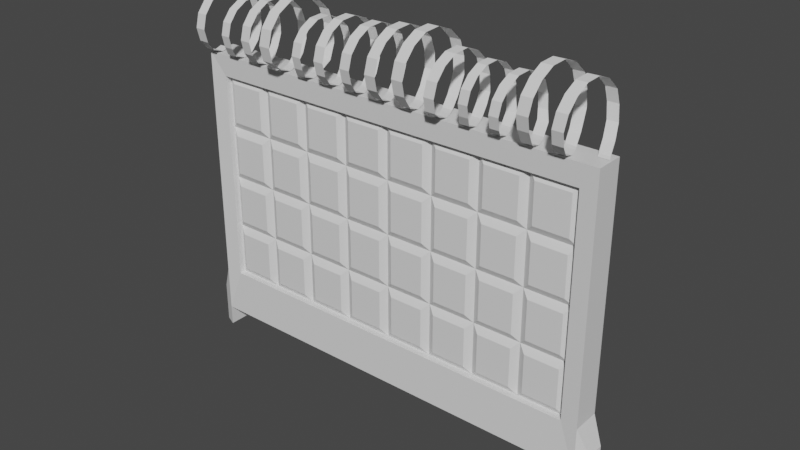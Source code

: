 # Source: concrete_wall_barbed.blend  (saved by Blender 2.93.20; exported with 4.5.12 LTS)
import bpy
from mathutils import Matrix  # noqa: F401  (used for matrix-valued properties, if any)

bpy.ops.wm.read_factory_settings(use_empty=True)
scene = bpy.context.scene
scene.name = 'Scene'

# ---- collections
col_collection = bpy.data.collections.new('Collection'); scene.collection.children.link(col_collection)

# ---- materials (node trees are filled in below, after node groups)
mat_material = bpy.data.materials.new('Material')
mat_material.alpha_threshold = 0.0
mat_material.use_transparent_shadow = False
mat_material.line_color = (0.0, 0.0, 0.0, 1.0)

# ---- material node trees
mat_material.use_nodes = True; mat_material.node_tree.nodes.clear()
_N = mat_material.node_tree.nodes; _L = mat_material.node_tree.links
n0 = _N.new('ShaderNodeOutputMaterial'); n0.name = 'Material Output'; n0.location = (300, 300)
n1 = _N.new('ShaderNodeBsdfPrincipled'); n1.name = 'Principled BSDF'; n1.location = (10, 300)
n1.distribution = 'GGX'
n1.subsurface_method = 'BURLEY'
n1.inputs[2].default_value = 0.4
n1.inputs[3].default_value = 1.45
n1.inputs[27].default_value = (0.0, 0.0, 0.0, 1.0)
n1.inputs[28].default_value = 1.0
_L.new(n1.outputs[0], n0.inputs[0])
n0.is_active_output = True

# ---- world
world_world = bpy.data.worlds.new('World'); scene.world = world_world
world_world.use_nodes = True; world_world.node_tree.nodes.clear()
_N = world_world.node_tree.nodes; _L = world_world.node_tree.links
n0 = _N.new('ShaderNodeOutputWorld'); n0.name = 'World Output'; n0.location = (300, 300)
n1 = _N.new('ShaderNodeBackground'); n1.name = 'Background'; n1.location = (10, 300)
n1.inputs[0].default_value = (0.05088, 0.05088, 0.05088, 1.0)
_L.new(n1.outputs[0], n0.inputs[0])
n0.is_active_output = True
world_world.color = (0.05088, 0.05088, 0.05088)
world_world.use_sun_shadow = False
world_world.sun_shadow_jitter_overblur = 0.0

# ---- meshes
me_cube = bpy.data.meshes.new('Cube')
me_cube.from_pydata([(-1.381, 0.08929, 0.8472), (-1.381, 0.08929, -0.6739), (-1.5, 0.1, -1.0), (-1.5, 0.1, 1.0), (-1.5, 0.1, -0.6751), (-1.5, 0.1, -0.6753), (-1.581, 0.06368, -0.8566), (-1.581, 0.06368, -1.0), (-1.5, 0.1, -1.147), (-1.581, 0.06368, -1.147), (1.381, 0.08929, 0.8472), (1.381, 0.08929, -0.6739), (1.5, 0.1, -1.0), (1.5, 0.1, 1.0), (1.5, 0.1, -0.6751), (0.0, 0.1, -1.0), (0.0, 0.1, 1.0), (0.0, 0.08929, -0.6739), (0.0, 0.08929, 0.8472), (1.5, 0.1, -0.6753), (1.581, 0.06368, -0.8566), (1.581, 0.06368, -1.0), (-1.381, -0.08929, 0.8472), (-1.381, -0.08929, -0.6739), (-1.5, -0.1, -1.0), (-1.5, -0.1, 1.0), (-1.5, -0.1, -0.6751), (-1.5, 0.0, -1.0), (-1.5, 0.0, 1.0), (-1.5, 0.0, -0.6753), (-1.5, -0.1, -0.6753), (-1.581, -0.06368, -0.8566), (-1.581, -0.06368, -1.0), (-1.581, 0.0, -1.0), (-1.581, 0.0, -0.8566), (-1.5, -0.1, -1.147), (-1.5, 0.0, -1.147), (-1.581, -0.06368, -1.147), (-1.581, 0.0, -1.147), (1.381, -0.08929, 0.8472), (1.381, -0.08929, -0.6739), (1.5, -0.1, -1.0), (1.5, -0.1, 1.0), (1.5, -0.1, -0.6751), (0.0, -0.1, -1.0), (0.0, -0.1, 1.0), (0.0, -0.08929, -0.6739), (0.0, -0.08929, 0.8472), (1.5, 0.0, -1.0), (1.5, 0.0, 1.0), (0.0, 0.0, -1.0), (0.0, 0.0, 1.0), (1.5, 0.0, -0.6753), (1.5, -0.1, -0.6753), (1.581, -0.06368, -0.8566), (1.581, -0.06368, -1.0), (1.581, 0.0, -1.0), (1.581, 0.0, -0.8566), (1.46, 0.1533, -1.0), (1.46, 0.0, -1.0), (1.759, 0.09764, -1.0), (1.759, 0.0, -1.0), (1.46, 0.1533, -1.147), (1.46, 0.0, -1.147), (1.759, 0.09764, -1.147), (1.759, 0.0, -1.147), (1.46, -0.1533, -1.0), (1.759, -0.09764, -1.0), (1.46, -0.1533, -1.147), (1.759, -0.09764, -1.147), (0.05, 0.07131, -0.6239), (-1.331, 0.07131, -0.6239), (-1.331, 0.08045, 0.7972), (-0.05, 0.07131, 0.7972), (1.331, 0.08045, -0.6239), (1.331, 0.07131, 0.7972), (-0.05, -0.06941, -0.6239), (-1.331, -0.06941, -0.6239), (-1.331, -0.06941, 0.7972), (0.05, -0.06941, 0.7972), (1.331, -0.06941, -0.6239), (1.331, -0.06941, 0.7972), (-0.3953, 0.07131, -0.6239), (-0.6405, 0.07131, -0.6239), (-1.086, 0.07131, -0.6239), (-1.331, 0.07131, 0.4169), (-1.331, 0.07131, 0.1366), (-1.331, 0.07131, -0.3437), (-0.9858, 0.07131, 0.7972), (-0.7405, 0.07131, 0.7972), (-0.2953, 0.07131, 0.7972), (0.05, 0.07131, 0.4169), (-0.05, 0.07131, 0.03663), (-0.05, 0.07131, -0.2437), (0.2953, 0.07131, -0.6239), (0.7405, 0.07131, -0.6239), (0.9858, 0.07131, -0.6239), (1.331, 0.07131, 0.5169), (1.331, 0.07131, 0.03663), (1.331, 0.07131, -0.2437), (1.086, 0.07131, 0.7972), (0.6405, 0.07131, 0.7972), (0.3953, 0.07131, 0.7972), (-0.2953, -0.06941, -0.6239), (-0.7405, -0.06941, -0.6239), (-0.9858, -0.06941, -0.6239), (-1.331, -0.06941, 0.5169), (-1.331, -0.06941, 0.03663), (-1.331, -0.06941, -0.2437), (-1.086, -0.06941, 0.7972), (-0.6405, -0.06941, 0.7972), (-0.3953, -0.06941, 0.7972), (-0.05, -0.06941, 0.4169), (0.05, -0.06941, 0.03663), (0.05, -0.06941, -0.2437), (0.3953, -0.06941, -0.6239), (0.6405, -0.06941, -0.6239), (1.086, -0.06941, -0.6239), (1.331, -0.06941, 0.4169), (1.331, -0.06941, 0.1366), (1.331, -0.06941, -0.3437), (0.9858, -0.06941, 0.7972), (0.7405, -0.06941, 0.7972), (0.2953, -0.06941, 0.7972), (0.9858, -0.06941, -0.2437), (0.6405, -0.06941, -0.3437), (0.3953, -0.06941, -0.3437), (0.9858, -0.06941, 0.03663), (0.6405, -0.06941, 0.1366), (0.3953, -0.06941, 0.1366), (0.9858, -0.06941, 0.5169), (0.6405, -0.06941, 0.4169), (0.3953, -0.06941, 0.4169), (-1.086, -0.06941, -0.2437), (-0.9858, -0.06941, 0.1366), (-0.9858, -0.06941, 0.4169), (-0.6405, -0.06941, -0.2437), (-0.7405, -0.06941, 0.1366), (-0.7405, -0.06941, 0.4169), (-0.3953, -0.06941, -0.2437), (-0.2953, -0.06941, 0.1366), (-0.2953, -0.06941, 0.4169), (1.086, 0.07131, -0.2437), (0.9858, 0.07131, 0.1366), (0.9858, 0.07131, 0.4169), (0.6405, 0.07131, -0.2437), (0.7405, 0.07131, 0.1366), (0.7405, 0.07131, 0.4169), (0.3953, 0.07131, -0.2437), (0.2953, 0.07131, 0.1366), (0.2953, 0.07131, 0.4169), (-0.9858, 0.07131, -0.2437), (-0.6405, 0.07131, -0.3437), (-0.3953, 0.07131, -0.3437), (-0.9858, 0.07131, 0.03663), (-0.6405, 0.07131, 0.1366), (-0.3953, 0.07131, 0.1366), (-0.9858, 0.07131, 0.5169), (-0.6405, 0.07131, 0.4169), (-0.3953, 0.07131, 0.4169), (-0.9858, 0.08045, -0.6239), (-1.381, 0.03941, -0.6739), (-1.331, 0.08045, -0.2437), (-0.3953, 0.08045, 0.7972), (0.05, 0.08045, 0.7972), (-0.05, 0.08045, -0.6239), (0.05, 0.08045, -0.2437), (0.05, 0.07131, -0.3437), (-0.2953, 0.08045, -0.6239), (-0.7405, 0.08045, -0.6239), (-1.331, 0.08045, 0.5169), (-1.331, 0.08045, 0.03663), (-1.086, 0.08045, 0.7972), (-0.6405, 0.08045, 0.7972), (0.3953, 0.08045, -0.6239), (-0.05, 0.08045, 0.4169), (-0.05, 0.07131, 0.5169), (0.05, 0.08045, 0.03663), (0.05, 0.07131, 0.1366), (0.6405, 0.08045, -0.6239), (1.086, 0.08045, -0.6239), (1.381, 0.03941, 0.8472), (1.331, 0.08045, 0.4169), (1.331, 0.08045, 0.1366), (1.331, 0.08045, -0.3437), (0.9858, 0.08045, 0.7972), (0.7405, 0.08045, 0.7972), (0.2953, 0.08045, 0.7972), (1.086, 0.08045, 0.4169), (1.086, 0.07131, 0.5169), (0.9858, 0.08045, -0.2437), (0.9858, 0.07131, -0.3437), (1.086, 0.08045, 0.1366), (1.086, 0.07131, 0.03663), (0.6405, 0.08045, 0.4169), (0.6405, 0.07131, 0.5169), (0.7405, 0.08045, -0.2437), (0.7405, 0.07131, -0.3437), (0.6405, 0.08045, 0.1366), (0.6405, 0.07131, 0.03663), (0.3953, 0.08045, 0.4169), (0.3953, 0.07131, 0.5169), (0.2953, 0.08045, -0.2437), (0.2953, 0.07131, -0.3437), (0.3953, 0.08045, 0.1366), (0.3953, 0.07131, 0.03663), (-0.3953, 0.08045, -0.2437), (-0.2953, 0.07131, -0.2437), (-0.9858, 0.08045, -0.3437), (-1.086, 0.07131, -0.3437), (-0.6405, 0.08045, -0.2437), (-0.7405, 0.07131, -0.2437), (-0.3953, 0.08045, 0.03663), (-0.2953, 0.07131, 0.03663), (-0.9858, 0.08045, 0.1366), (-1.086, 0.07131, 0.1366), (-0.6405, 0.08045, 0.03663), (-0.7405, 0.07131, 0.03663), (-0.3953, 0.08045, 0.5169), (-0.2953, 0.07131, 0.5169), (-0.9858, 0.08045, 0.4169), (-1.086, 0.07131, 0.4169), (-0.6405, 0.08045, 0.5169), (-0.7405, 0.07131, 0.5169), (0.0, 0.03941, -0.6739), (0.0, 0.03941, -0.2937), (-0.05, 0.08045, -0.3437), (1.036, 0.03941, -0.6739), (1.381, 0.03941, -0.6739), (1.381, 0.03941, -0.2937), (0.3453, 0.03941, 0.8472), (0.0, 0.03941, 0.8472), (-0.3453, 0.03941, -0.6739), (-0.6905, 0.03941, -0.6739), (-1.036, 0.03941, -0.6739), (-1.381, 0.03941, 0.8472), (-1.381, 0.03941, 0.4669), (-1.381, 0.03941, 0.08663), (-1.381, 0.03941, -0.2937), (-1.036, 0.03941, 0.8472), (-0.6905, 0.03941, 0.8472), (-0.3453, 0.03941, 0.8472), (0.3453, 0.03941, -0.6739), (0.0, 0.03941, 0.4669), (0.05, 0.08045, 0.5169), (0.0, 0.03941, 0.08663), (-0.05, 0.08045, 0.1366), (0.6905, 0.03941, -0.6739), (1.381, 0.03941, 0.4669), (1.381, 0.03941, 0.08663), (1.036, 0.03941, 0.8472), (0.6905, 0.03941, 0.8472), (1.036, 0.03941, 0.4669), (0.9858, 0.08045, 0.5169), (1.036, 0.03941, -0.2937), (1.086, 0.08045, -0.3437), (1.036, 0.03941, 0.08663), (0.9858, 0.08045, 0.03663), (0.6905, 0.03941, 0.4669), (0.7405, 0.08045, 0.5169), (0.6905, 0.03941, -0.2937), (0.6405, 0.08045, -0.3437), (0.6905, 0.03941, 0.08663), (0.7405, 0.08045, 0.03663), (0.3453, 0.03941, 0.4669), (0.2953, 0.08045, 0.5169), (0.3453, 0.03941, -0.2937), (0.3953, 0.08045, -0.3437), (0.3453, 0.03941, 0.08663), (0.2953, 0.08045, 0.03663), (-0.3453, 0.03941, -0.2937), (-0.2953, 0.08045, -0.3437), (-1.036, 0.03941, -0.2937), (-1.086, 0.08045, -0.2437), (-0.6905, 0.03941, -0.2937), (-0.7405, 0.08045, -0.3437), (-0.3453, 0.03941, 0.08663), (-0.2953, 0.08045, 0.1366), (-1.036, 0.03941, 0.08663), (-1.086, 0.08045, 0.03663), (-0.6905, 0.03941, 0.08663), (-0.7405, 0.08045, 0.1366), (-0.3453, 0.03941, 0.4669), (-0.2953, 0.08045, 0.4169), (-1.036, 0.03941, 0.4669), (-1.086, 0.08045, 0.5169), (-0.6905, 0.03941, 0.4669), (-0.7405, 0.08045, 0.4169), (0.05, -0.06941, -0.6239), (-0.05, -0.06941, -0.2437), (-0.05, -0.06941, -0.3437), (0.9858, -0.06941, -0.6239), (1.381, -0.03941, -0.6739), (1.331, -0.06941, -0.2437), (0.3953, -0.06941, 0.7972), (-0.05, -0.06941, 0.7972), (-0.3953, -0.06941, -0.6239), (-0.6405, -0.06941, -0.6239), (-1.086, -0.06941, -0.6239), (-1.381, -0.03941, 0.8472), (-1.331, -0.06941, 0.4169), (-1.331, -0.06941, 0.1366), (-1.331, -0.06941, -0.3437), (-0.9858, -0.06941, 0.7972), (-0.7405, -0.06941, 0.7972), (-0.2953, -0.06941, 0.7972), (0.2953, -0.06941, -0.6239), (0.05, -0.06941, 0.4169), (0.05, -0.06941, 0.5169), (-0.05, -0.06941, 0.03663), (-0.05, -0.06941, 0.1366), (0.7405, -0.06941, -0.6239), (1.331, -0.06941, 0.5169), (1.331, -0.06941, 0.03663), (1.086, -0.06941, 0.7972), (0.6405, -0.06941, 0.7972), (0.3953, -0.06941, -0.2437), (0.2953, -0.06941, -0.2437), (0.9858, -0.06941, -0.3437), (1.086, -0.06941, -0.3437), (0.6405, -0.06941, -0.2437), (0.7405, -0.06941, -0.2437), (0.3953, -0.06941, 0.03663), (0.2953, -0.06941, 0.03663), (0.9858, -0.06941, 0.1366), (1.086, -0.06941, 0.1366), (0.6405, -0.06941, 0.03663), (0.7405, -0.06941, 0.03663), (0.3953, -0.06941, 0.5169), (0.2953, -0.06941, 0.5169), (0.9858, -0.06941, 0.4169), (1.086, -0.06941, 0.4169), (0.6405, -0.06941, 0.5169), (0.7405, -0.06941, 0.5169), (-1.086, -0.06941, 0.4169), (-1.086, -0.06941, 0.5169), (-0.9858, -0.06941, -0.2437), (-0.9858, -0.06941, -0.3437), (-1.086, -0.06941, 0.1366), (-1.086, -0.06941, 0.03663), (-0.6405, -0.06941, 0.4169), (-0.6405, -0.06941, 0.5169), (-0.7405, -0.06941, -0.2437), (-0.7405, -0.06941, -0.3437), (-0.6405, -0.06941, 0.1366), (-0.6405, -0.06941, 0.03663), (-0.3953, -0.06941, 0.4169), (-0.3953, -0.06941, 0.5169), (-0.2953, -0.06941, -0.2437), (-0.2953, -0.06941, -0.3437), (-0.3953, -0.06941, 0.1366), (-0.3953, -0.06941, 0.03663), (-1.036, -0.03941, -0.6739), (-1.381, -0.03941, -0.6739), (-1.381, -0.03941, -0.2937), (-0.3453, -0.03941, 0.8472), (0.0, -0.03941, 0.8472), (0.0, -0.03941, -0.6739), (0.0, -0.03941, -0.2937), (0.05, -0.06941, -0.3437), (-0.3453, -0.03941, -0.6739), (-0.6905, -0.03941, -0.6739), (-1.381, -0.03941, 0.4669), (-1.381, -0.03941, 0.08663), (-1.036, -0.03941, 0.8472), (-0.6905, -0.03941, 0.8472), (0.3453, -0.03941, -0.6739), (0.0, -0.03941, 0.4669), (-0.05, -0.06941, 0.5169), (0.0, -0.03941, 0.08663), (0.05, -0.06941, 0.1366), (0.6905, -0.03941, -0.6739), (1.036, -0.03941, -0.6739), (1.381, -0.03941, 0.8472), (1.381, -0.03941, 0.4669), (1.381, -0.03941, 0.08663), (1.381, -0.03941, -0.2937), (1.036, -0.03941, 0.8472), (0.6905, -0.03941, 0.8472), (0.3453, -0.03941, 0.8472), (0.3453, -0.03941, -0.2937), (0.2953, -0.06941, -0.3437), (1.036, -0.03941, -0.2937), (1.086, -0.06941, -0.2437), (0.6905, -0.03941, -0.2937), (0.7405, -0.06941, -0.3437), (0.3453, -0.03941, 0.08663), (0.2953, -0.06941, 0.1366), (1.036, -0.03941, 0.08663), (1.086, -0.06941, 0.03663), (0.6905, -0.03941, 0.08663), (0.7405, -0.06941, 0.1366), (0.3453, -0.03941, 0.4669), (0.2953, -0.06941, 0.4169), (1.036, -0.03941, 0.4669), (1.086, -0.06941, 0.5169), (0.6905, -0.03941, 0.4669), (0.7405, -0.06941, 0.4169), (-1.036, -0.03941, 0.4669), (-0.9858, -0.06941, 0.5169), (-1.036, -0.03941, -0.2937), (-1.086, -0.06941, -0.3437), (-1.036, -0.03941, 0.08663), (-0.9858, -0.06941, 0.03663), (-0.6905, -0.03941, 0.4669), (-0.7405, -0.06941, 0.5169), (-0.6905, -0.03941, -0.2937), (-0.6405, -0.06941, -0.3437), (-0.6905, -0.03941, 0.08663), (-0.7405, -0.06941, 0.03663), (-0.3453, -0.03941, 0.4669), (-0.2953, -0.06941, 0.5169), (-0.3453, -0.03941, -0.2937), (-0.3953, -0.06941, -0.3437), (-0.3453, -0.03941, 0.08663), (-0.2953, -0.06941, 0.03663)], [], [(29, 5, 6, 34), (0, 1, 4, 3), (18, 0, 3, 16), (4, 1, 2, 5), (1, 17, 15, 2), (22, 23, 353, 354, 363, 362, 299), (2, 15, 50, 27), (16, 3, 28, 51), (33, 34, 6, 7), (5, 29, 28, 3, 4), (33, 7, 9, 38), (5, 2, 7, 6), (8, 36, 38, 9), (2, 27, 36, 8), (7, 2, 8, 9), (52, 57, 20, 19), (10, 13, 14, 11), (18, 16, 13, 10), (14, 19, 12, 11), (11, 12, 15, 17), (18, 10, 181, 250, 251, 230, 231), (12, 48, 50, 15), (16, 51, 49, 13), (56, 21, 20, 57), (19, 14, 13, 49, 52), (19, 20, 21, 12), (56, 55, 67, 61), (12, 21, 60, 58), (29, 34, 31, 30), (22, 25, 26, 23), (47, 45, 25, 22), (26, 30, 24, 23), (23, 24, 44, 46), (11, 17, 224, 242, 247, 227, 228), (24, 27, 50, 44), (45, 51, 28, 25), (33, 32, 31, 34), (30, 26, 25, 28, 29), (27, 33, 34, 29), (33, 38, 37, 32), (30, 31, 32, 24), (35, 37, 38, 36), (27, 36, 38, 33), (24, 35, 36, 27), (32, 37, 35, 24), (52, 53, 54, 57), (39, 40, 43, 42), (47, 39, 42, 45), (43, 40, 41, 53), (40, 46, 44, 41), (47, 22, 299, 364, 365, 355, 356), (41, 44, 50, 48), (45, 42, 49, 51), (56, 57, 54, 55), (53, 52, 49, 42, 43), (48, 52, 57, 56), (48, 12, 58, 59), (53, 41, 55, 54), (48, 56, 61, 59), (55, 41, 66, 67), (21, 56, 61, 60), (41, 48, 59, 66), (61, 65, 64, 60), (62, 64, 65, 63), (58, 62, 63, 59), (60, 64, 62, 58), (61, 67, 69, 65), (68, 63, 65, 69), (59, 61, 65, 63), (66, 59, 63, 68), (67, 66, 68, 69), (219, 90, 73, 176), (265, 244, 164, 187), (411, 368, 295, 305), (329, 123, 79, 308), (10, 11, 228, 229, 249, 248, 181), (46, 40, 292, 372, 371, 366, 357), (39, 47, 356, 379, 378, 377, 373), (17, 1, 161, 234, 233, 232, 224), (0, 18, 231, 241, 240, 239, 235), (40, 39, 373, 374, 375, 376, 292), (1, 0, 235, 236, 237, 238, 161), (23, 46, 357, 360, 361, 352, 353), (306, 381, 359, 288), (317, 323, 113, 114), (387, 393, 307, 370), (80, 120, 319, 117), (291, 318, 385, 311), (116, 125, 126, 115), (293, 313, 389, 383), (124, 127, 327, 321), (320, 326, 322, 316), (119, 118, 331, 325), (324, 330, 397, 391), (128, 131, 132, 129), (312, 81, 314, 395), (130, 121, 122, 333), (332, 315, 294, 328), (106, 335, 109, 78), (399, 405, 304, 303), (341, 347, 111, 110), (77, 298, 401, 302), (108, 133, 339, 107), (301, 338, 334, 300), (105, 104, 343, 337), (336, 342, 409, 403), (134, 137, 138, 135), (297, 296, 413, 407), (136, 139, 351, 345), (344, 350, 346, 340), (103, 76, 290, 349), (348, 289, 309, 415), (140, 310, 112, 141), (97, 189, 100, 75), (253, 259, 186, 185), (195, 201, 102, 101), (74, 180, 255, 184), (99, 142, 193, 98), (183, 192, 188, 182), (96, 95, 197, 191), (190, 196, 263, 257), (143, 146, 147, 144), (179, 174, 267, 261), (145, 148, 205, 199), (198, 204, 200, 194), (94, 70, 167, 203), (202, 166, 177, 269), (149, 178, 91, 150), (168, 271, 226, 165), (207, 213, 92, 93), (277, 283, 175, 246), (71, 87, 209, 84), (160, 208, 275, 169), (83, 152, 153, 82), (162, 171, 279, 273), (151, 154, 217, 211), (210, 216, 212, 206), (86, 85, 221, 215), (214, 220, 287, 281), (155, 158, 159, 156), (170, 72, 172, 285), (157, 88, 89, 223), (222, 173, 163, 218), (71, 84, 234, 161), (87, 71, 161, 238), (73, 90, 241, 231), (167, 70, 224, 225), (83, 82, 232, 233), (85, 86, 237, 236), (89, 88, 239, 240), (176, 73, 231, 243), (91, 178, 245, 243), (93, 92, 245, 225), (70, 94, 242, 224), (95, 96, 227, 247), (97, 75, 181, 248), (99, 98, 249, 229), (75, 100, 250, 181), (101, 102, 230, 251), (100, 189, 252, 250), (96, 191, 254, 227), (193, 142, 254, 256), (143, 144, 252, 256), (195, 101, 251, 258), (197, 95, 247, 260), (145, 199, 262, 260), (147, 146, 262, 258), (102, 201, 264, 230), (94, 203, 266, 242), (205, 148, 266, 268), (149, 150, 264, 268), (142, 99, 229, 254), (98, 193, 256, 249), (189, 97, 248, 252), (191, 197, 260, 254), (146, 143, 256, 262), (144, 147, 258, 252), (148, 145, 260, 266), (199, 205, 268, 262), (201, 195, 258, 264), (203, 167, 225, 266), (178, 149, 268, 245), (150, 91, 243, 264), (207, 93, 225, 270), (209, 87, 238, 272), (151, 211, 274, 272), (153, 152, 274, 270), (92, 213, 276, 245), (86, 215, 278, 237), (217, 154, 278, 280), (155, 156, 276, 280), (219, 176, 243, 282), (221, 85, 236, 284), (157, 223, 286, 284), (159, 158, 286, 282), (84, 209, 272, 234), (152, 83, 233, 274), (82, 153, 270, 232), (154, 151, 272, 278), (211, 217, 280, 274), (213, 207, 270, 276), (215, 221, 284, 278), (158, 155, 280, 286), (156, 159, 282, 276), (88, 157, 284, 239), (223, 89, 240, 286), (90, 219, 282, 241), (165, 226, 225, 224), (180, 74, 228, 227), (74, 184, 229, 228), (187, 164, 231, 230), (168, 165, 224, 232), (160, 169, 233, 234), (72, 170, 236, 235), (171, 162, 238, 237), (172, 72, 235, 239), (163, 173, 240, 241), (164, 244, 243, 231), (246, 175, 243, 245), (177, 166, 225, 245), (174, 179, 247, 242), (183, 182, 248, 249), (185, 186, 251, 250), (253, 185, 250, 252), (255, 180, 227, 254), (190, 257, 256, 254), (188, 192, 256, 252), (186, 259, 258, 251), (179, 261, 260, 247), (263, 196, 260, 262), (198, 194, 258, 262), (265, 187, 230, 264), (267, 174, 242, 266), (202, 269, 268, 266), (200, 204, 268, 264), (184, 255, 254, 229), (192, 183, 249, 256), (182, 188, 252, 248), (196, 190, 254, 260), (257, 263, 262, 256), (259, 253, 252, 258), (261, 267, 266, 260), (204, 198, 262, 268), (194, 200, 264, 258), (166, 202, 266, 225), (269, 177, 245, 268), (244, 265, 264, 243), (226, 271, 270, 225), (162, 273, 272, 238), (275, 208, 272, 274), (210, 206, 270, 274), (277, 246, 245, 276), (279, 171, 237, 278), (214, 281, 280, 278), (212, 216, 280, 276), (175, 283, 282, 243), (170, 285, 284, 236), (287, 220, 284, 286), (222, 218, 282, 286), (208, 160, 234, 272), (169, 275, 274, 233), (271, 168, 232, 270), (273, 279, 278, 272), (216, 210, 274, 280), (206, 212, 276, 270), (220, 214, 278, 284), (281, 287, 286, 280), (283, 277, 276, 282), (285, 172, 239, 284), (173, 222, 286, 240), (218, 163, 241, 282), (290, 76, 357, 358), (80, 117, 372, 292), (120, 80, 292, 376), (79, 123, 379, 356), (76, 103, 360, 357), (104, 105, 352, 361), (106, 78, 299, 362), (108, 107, 363, 354), (78, 109, 364, 299), (110, 111, 355, 365), (308, 79, 356, 367), (112, 310, 369, 367), (114, 113, 369, 358), (116, 115, 366, 371), (118, 119, 375, 374), (122, 121, 377, 378), (317, 114, 358, 380), (319, 120, 376, 382), (124, 321, 384, 382), (126, 125, 384, 380), (113, 323, 386, 369), (119, 325, 388, 375), (327, 127, 388, 390), (128, 129, 386, 390), (329, 308, 367, 392), (331, 118, 374, 394), (130, 333, 396, 394), (132, 131, 396, 392), (117, 319, 382, 372), (125, 116, 371, 384), (115, 126, 380, 366), (127, 124, 382, 388), (321, 327, 390, 384), (323, 317, 380, 386), (325, 331, 394, 388), (131, 128, 390, 396), (129, 132, 392, 386), (121, 130, 394, 377), (333, 122, 378, 396), (123, 329, 392, 379), (109, 335, 398, 364), (105, 337, 400, 352), (339, 133, 400, 402), (134, 135, 398, 402), (341, 110, 365, 404), (343, 104, 361, 406), (136, 345, 408, 406), (138, 137, 408, 404), (111, 347, 410, 355), (103, 349, 412, 360), (351, 139, 412, 414), (140, 141, 410, 414), (133, 108, 354, 400), (107, 339, 402, 363), (335, 106, 362, 398), (337, 343, 406, 400), (137, 134, 402, 408), (135, 138, 404, 398), (139, 136, 406, 412), (345, 351, 414, 408), (347, 341, 404, 410), (349, 290, 358, 412), (310, 140, 414, 369), (141, 112, 367, 410), (298, 77, 353, 352), (77, 302, 354, 353), (305, 295, 356, 355), (288, 359, 358, 357), (296, 297, 361, 360), (301, 300, 362, 363), (303, 304, 365, 364), (295, 368, 367, 356), (370, 307, 367, 369), (309, 289, 358, 369), (306, 288, 357, 366), (291, 311, 371, 372), (81, 312, 374, 373), (313, 293, 376, 375), (314, 81, 373, 377), (294, 315, 378, 379), (359, 381, 380, 358), (293, 383, 382, 376), (385, 318, 382, 384), (320, 316, 380, 384), (387, 370, 369, 386), (389, 313, 375, 388), (324, 391, 390, 388), (322, 326, 390, 386), (307, 393, 392, 367), (312, 395, 394, 374), (397, 330, 394, 396), (332, 328, 392, 396), (318, 291, 372, 382), (311, 385, 384, 371), (381, 306, 366, 380), (383, 389, 388, 382), (326, 320, 384, 390), (316, 322, 386, 380), (330, 324, 388, 394), (391, 397, 396, 390), (393, 387, 386, 392), (395, 314, 377, 394), (315, 332, 396, 378), (328, 294, 379, 392), (399, 303, 364, 398), (401, 298, 352, 400), (336, 403, 402, 400), (334, 338, 402, 398), (304, 405, 404, 365), (297, 407, 406, 361), (409, 342, 406, 408), (344, 340, 404, 408), (411, 305, 355, 410), (413, 296, 360, 412), (348, 415, 414, 412), (346, 350, 414, 410), (302, 401, 400, 354), (338, 301, 363, 402), (300, 334, 398, 362), (342, 336, 400, 406), (403, 409, 408, 402), (405, 399, 398, 404), (407, 413, 412, 406), (350, 344, 408, 414), (340, 346, 410, 404), (289, 348, 412, 358), (415, 309, 369, 414), (368, 411, 410, 367)])
_uv = me_cube.uv_layers.new(name='UVMap')
_uv.uv.foreach_set('vector', [0.4156, 0.125, 0.4156, 0.25, 0.4156, 0.25, 0.4156, 0.125, 0.6101, 0.2599, 0.3899, 0.2599, 0.4156, 0.25, 0.625, 0.25, 0.6101, 0.375, 0.6101, 0.2599, 0.625, 0.25, 0.625, 0.375, 0.4156, 0.25, 0.3899, 0.2599, 0.375, 0.25, 0.4156, 0.25, 0.3899, 0.2599, 0.3899, 0.375, 0.375, 0.375, 0.375, 0.25, 0.6101, 0.2599, 0.3899, 0.2599, 0.3899, 0.2599, 0.4449, 0.2599, 0.5, 0.2599, 0.5551, 0.2599, 0.6101, 0.2599, 0.125, 0.5, 0.25, 0.5, 0.25, 0.625, 0.125, 0.625, 0.75, 0.5, 0.875, 0.5, 0.875, 0.625, 0.75, 0.625, 0.375, 0.125, 0.4156, 0.125, 0.4156, 0.25, 0.375, 0.25, 0.4156, 0.25, 0.4156, 0.125, 0.625, 0.125, 0.625, 0.25, 0.4156, 0.25, 0.375, 0.125, 0.375, 0.25, 0.375, 0.25, 0.375, 0.125, 0.4156, 0.25, 0.375, 0.25, 0.375, 0.25, 0.4156, 0.25, 0.125, 0.5, 0.125, 0.625, 0.125, 0.625, 0.125, 0.5, 0.125, 0.5, 0.125, 0.625, 0.125, 0.625, 0.125, 0.5, 0.375, 0.25, 0.375, 0.25, 0.375, 0.25, 0.375, 0.25, 0.4156, 0.125, 0.4156, 0.125, 0.4156, 0.25, 0.4156, 0.25, 0.6101, 0.2599, 0.625, 0.25, 0.4156, 0.25, 0.3899, 0.2599, 0.6101, 0.375, 0.625, 0.375, 0.625, 0.25, 0.6101, 0.2599, 0.4156, 0.25, 0.4156, 0.25, 0.375, 0.25, 0.3899, 0.2599, 0.3899, 0.2599, 0.375, 0.25, 0.375, 0.375, 0.3899, 0.375, 0.6101, 0.375, 0.6101, 0.2599, 0.6101, 0.2599, 0.6101, 0.2887, 0.6101, 0.3175, 0.6101, 0.3462, 0.6101, 0.375, 0.125, 0.5, 0.125, 0.625, 0.25, 0.625, 0.25, 0.5, 0.75, 0.5, 0.75, 0.625, 0.875, 0.625, 0.875, 0.5, 0.375, 0.125, 0.375, 0.25, 0.4156, 0.25, 0.4156, 0.125, 0.4156, 0.25, 0.4156, 0.25, 0.625, 0.25, 0.625, 0.125, 0.4156, 0.125, 0.4156, 0.25, 0.4156, 0.25, 0.375, 0.25, 0.375, 0.25, 0.375, 0.125, 0.375, 0.25, 0.375, 0.25, 0.375, 0.125, 0.375, 0.25, 0.375, 0.25, 0.375, 0.25, 0.375, 0.25, 0.4156, 0.125, 0.4156, 0.125, 0.4156, 0.25, 0.4156, 0.25, 0.6101, 0.2599, 0.625, 0.25, 0.4156, 0.25, 0.3899, 0.2599, 0.6101, 0.375, 0.625, 0.375, 0.625, 0.25, 0.6101, 0.2599, 0.4156, 0.25, 0.4156, 0.25, 0.375, 0.25, 0.3899, 0.2599, 0.3899, 0.2599, 0.375, 0.25, 0.375, 0.375, 0.3899, 0.375, 0.3899, 0.2599, 0.3899, 0.375, 0.3899, 0.375, 0.3899, 0.3462, 0.3899, 0.3175, 0.3899, 0.2887, 0.3899, 0.2599, 0.125, 0.5, 0.125, 0.625, 0.25, 0.625, 0.25, 0.5, 0.75, 0.5, 0.75, 0.625, 0.875, 0.625, 0.875, 0.5, 0.375, 0.125, 0.375, 0.25, 0.4156, 0.25, 0.4156, 0.125, 0.4156, 0.25, 0.4156, 0.25, 0.625, 0.25, 0.625, 0.125, 0.4156, 0.125, 0.0, 0.0, 0.0, 0.0, 0.0, 0.0, 0.0, 0.0, 0.375, 0.125, 0.375, 0.125, 0.375, 0.25, 0.375, 0.25, 0.4156, 0.25, 0.4156, 0.25, 0.375, 0.25, 0.375, 0.25, 0.125, 0.5, 0.125, 0.5, 0.125, 0.625, 0.125, 0.625, 0.0, 0.0, 0.0, 0.0, 0.0, 0.0, 0.0, 0.0, 0.125, 0.5, 0.125, 0.5, 0.125, 0.625, 0.125, 0.625, 0.375, 0.25, 0.375, 0.25, 0.375, 0.25, 0.375, 0.25, 0.4156, 0.125, 0.4156, 0.25, 0.4156, 0.25, 0.4156, 0.125, 0.6101, 0.2599, 0.3899, 0.2599, 0.4156, 0.25, 0.625, 0.25, 0.6101, 0.375, 0.6101, 0.2599, 0.625, 0.25, 0.625, 0.375, 0.4156, 0.25, 0.3899, 0.2599, 0.375, 0.25, 0.4156, 0.25, 0.3899, 0.2599, 0.3899, 0.375, 0.375, 0.375, 0.375, 0.25, 0.6101, 0.375, 0.6101, 0.2599, 0.6101, 0.2599, 0.6101, 0.2887, 0.6101, 0.3175, 0.6101, 0.3462, 0.6101, 0.375, 0.125, 0.5, 0.25, 0.5, 0.25, 0.625, 0.125, 0.625, 0.75, 0.5, 0.875, 0.5, 0.875, 0.625, 0.75, 0.625, 0.375, 0.125, 0.4156, 0.125, 0.4156, 0.25, 0.375, 0.25, 0.4156, 0.25, 0.4156, 0.125, 0.625, 0.125, 0.625, 0.25, 0.4156, 0.25, 0.0, 0.0, 0.0, 0.0, 0.0, 0.0, 0.0, 0.0, 0.125, 0.625, 0.125, 0.5, 0.125, 0.5, 0.125, 0.625, 0.4156, 0.25, 0.375, 0.25, 0.375, 0.25, 0.4156, 0.25, 0.0, 0.0, 0.0, 0.0, 0.0, 0.0, 0.0, 0.0, 0.375, 0.25, 0.375, 0.25, 0.375, 0.25, 0.375, 0.25, 0.375, 0.25, 0.375, 0.125, 0.375, 0.125, 0.375, 0.25, 0.125, 0.5, 0.125, 0.625, 0.125, 0.625, 0.125, 0.5, 0.375, 0.125, 0.375, 0.125, 0.375, 0.25, 0.375, 0.25, 0.125, 0.5, 0.125, 0.5, 0.125, 0.625, 0.125, 0.625, 0.125, 0.5, 0.125, 0.5, 0.125, 0.625, 0.125, 0.625, 0.375, 0.25, 0.375, 0.25, 0.375, 0.25, 0.375, 0.25, 0.375, 0.125, 0.375, 0.25, 0.375, 0.25, 0.375, 0.125, 0.125, 0.5, 0.125, 0.625, 0.125, 0.625, 0.125, 0.5, 0.0, 0.0, 0.0, 0.0, 0.0, 0.0, 0.0, 0.0, 0.125, 0.5, 0.125, 0.625, 0.125, 0.625, 0.125, 0.5, 0.375, 0.25, 0.375, 0.25, 0.375, 0.25, 0.375, 0.25, 0.5623, 0.3504, 0.6029, 0.3504, 0.6029, 0.3708, 0.5623, 0.3708, 0.5623, 0.3504, 0.5623, 0.3708, 0.6029, 0.3708, 0.6029, 0.3504, 0.5623, 0.3504, 0.5623, 0.3708, 0.6029, 0.3708, 0.6029, 0.3504, 0.5623, 0.3504, 0.6029, 0.3504, 0.6029, 0.3708, 0.5623, 0.3708, 0.6101, 0.2599, 0.3899, 0.2599, 0.3899, 0.2599, 0.4449, 0.2599, 0.5, 0.2599, 0.5551, 0.2599, 0.6101, 0.2599, 0.3899, 0.375, 0.3899, 0.2599, 0.3899, 0.2599, 0.3899, 0.2887, 0.3899, 0.3175, 0.3899, 0.3462, 0.3899, 0.375, 0.6101, 0.2599, 0.6101, 0.375, 0.6101, 0.375, 0.6101, 0.3462, 0.6101, 0.3175, 0.6101, 0.2887, 0.6101, 0.2599, 0.3899, 0.375, 0.3899, 0.2599, 0.3899, 0.2599, 0.3899, 0.2887, 0.3899, 0.3175, 0.3899, 0.3462, 0.3899, 0.375, 0.6101, 0.2599, 0.6101, 0.375, 0.6101, 0.375, 0.6101, 0.3462, 0.6101, 0.3175, 0.6101, 0.2887, 0.6101, 0.2599, 0.3899, 0.2599, 0.6101, 0.2599, 0.6101, 0.2599, 0.5551, 0.2599, 0.5, 0.2599, 0.4449, 0.2599, 0.3899, 0.2599, 0.3899, 0.2599, 0.6101, 0.2599, 0.6101, 0.2599, 0.5551, 0.2599, 0.5, 0.2599, 0.4449, 0.2599, 0.3899, 0.2599, 0.3899, 0.2599, 0.3899, 0.375, 0.3899, 0.375, 0.3899, 0.3462, 0.3899, 0.3175, 0.3899, 0.2887, 0.3899, 0.2599, 0.3971, 0.3504, 0.4377, 0.3504, 0.4377, 0.3708, 0.3971, 0.3708, 0.4522, 0.3504, 0.4928, 0.3504, 0.4928, 0.3708, 0.4522, 0.3708, 0.5072, 0.3504, 0.5478, 0.3504, 0.5478, 0.3708, 0.5072, 0.3708, 0.3971, 0.2641, 0.4377, 0.2641, 0.4377, 0.2845, 0.3971, 0.2845, 0.3971, 0.2929, 0.4377, 0.2929, 0.4377, 0.3133, 0.3971, 0.3133, 0.3971, 0.3216, 0.4377, 0.3216, 0.4377, 0.3421, 0.3971, 0.3421, 0.4522, 0.2641, 0.4928, 0.2641, 0.4928, 0.2845, 0.4522, 0.2845, 0.4522, 0.2929, 0.4928, 0.2929, 0.4928, 0.3133, 0.4522, 0.3133, 0.4522, 0.3216, 0.4928, 0.3216, 0.4928, 0.3421, 0.4522, 0.3421, 0.5072, 0.2641, 0.5478, 0.2641, 0.5478, 0.2845, 0.5072, 0.2845, 0.5072, 0.2929, 0.5478, 0.2929, 0.5478, 0.3133, 0.5072, 0.3133, 0.5072, 0.3216, 0.5478, 0.3216, 0.5478, 0.3421, 0.5072, 0.3421, 0.5623, 0.2641, 0.6029, 0.2641, 0.6029, 0.2845, 0.5623, 0.2845, 0.5623, 0.2929, 0.6029, 0.2929, 0.6029, 0.3133, 0.5623, 0.3133, 0.5623, 0.3216, 0.6029, 0.3216, 0.6029, 0.3421, 0.5623, 0.3421, 0.5623, 0.2641, 0.5623, 0.2845, 0.6029, 0.2845, 0.6029, 0.2641, 0.5623, 0.2929, 0.5623, 0.3133, 0.6029, 0.3133, 0.6029, 0.2929, 0.5623, 0.3216, 0.5623, 0.3421, 0.6029, 0.3421, 0.6029, 0.3216, 0.3971, 0.2641, 0.3971, 0.2845, 0.4377, 0.2845, 0.4377, 0.2641, 0.4522, 0.2641, 0.4522, 0.2845, 0.4928, 0.2845, 0.4928, 0.2641, 0.5072, 0.2641, 0.5072, 0.2845, 0.5478, 0.2845, 0.5478, 0.2641, 0.3971, 0.2929, 0.3971, 0.3133, 0.4377, 0.3133, 0.4377, 0.2929, 0.4522, 0.2929, 0.4522, 0.3133, 0.4928, 0.3133, 0.4928, 0.2929, 0.5072, 0.2929, 0.5072, 0.3133, 0.5478, 0.3133, 0.5478, 0.2929, 0.3971, 0.3216, 0.3971, 0.3421, 0.4377, 0.3421, 0.4377, 0.3216, 0.4522, 0.3216, 0.4522, 0.3421, 0.4928, 0.3421, 0.4928, 0.3216, 0.5072, 0.3216, 0.5072, 0.3421, 0.5478, 0.3421, 0.5478, 0.3216, 0.3971, 0.3504, 0.3971, 0.3708, 0.4377, 0.3708, 0.4377, 0.3504, 0.4522, 0.3504, 0.4522, 0.3708, 0.4928, 0.3708, 0.4928, 0.3504, 0.5072, 0.3504, 0.5072, 0.3708, 0.5478, 0.3708, 0.5478, 0.3504, 0.5623, 0.2641, 0.5623, 0.2845, 0.6029, 0.2845, 0.6029, 0.2641, 0.5623, 0.2929, 0.5623, 0.3133, 0.6029, 0.3133, 0.6029, 0.2929, 0.5623, 0.3216, 0.5623, 0.3421, 0.6029, 0.3421, 0.6029, 0.3216, 0.3971, 0.2641, 0.3971, 0.2845, 0.4377, 0.2845, 0.4377, 0.2641, 0.4522, 0.2641, 0.4522, 0.2845, 0.4928, 0.2845, 0.4928, 0.2641, 0.5072, 0.2641, 0.5072, 0.2845, 0.5478, 0.2845, 0.5478, 0.2641, 0.3971, 0.2929, 0.3971, 0.3133, 0.4377, 0.3133, 0.4377, 0.2929, 0.4522, 0.2929, 0.4522, 0.3133, 0.4928, 0.3133, 0.4928, 0.2929, 0.5072, 0.2929, 0.5072, 0.3133, 0.5478, 0.3133, 0.5478, 0.2929, 0.3971, 0.3216, 0.3971, 0.3421, 0.4377, 0.3421, 0.4377, 0.3216, 0.4522, 0.3216, 0.4522, 0.3421, 0.4928, 0.3421, 0.4928, 0.3216, 0.5072, 0.3216, 0.5072, 0.3421, 0.5478, 0.3421, 0.5478, 0.3216, 0.3971, 0.3504, 0.3971, 0.3708, 0.4377, 0.3708, 0.4377, 0.3504, 0.4522, 0.3504, 0.4522, 0.3708, 0.4928, 0.3708, 0.4928, 0.3504, 0.5072, 0.3504, 0.5072, 0.3708, 0.5478, 0.3708, 0.5478, 0.3504, 0.3971, 0.3504, 0.4377, 0.3504, 0.4377, 0.3708, 0.3971, 0.3708, 0.4522, 0.3504, 0.4928, 0.3504, 0.4928, 0.3708, 0.4522, 0.3708, 0.5072, 0.3504, 0.5478, 0.3504, 0.5478, 0.3708, 0.5072, 0.3708, 0.3971, 0.2641, 0.4377, 0.2641, 0.4377, 0.2845, 0.3971, 0.2845, 0.3971, 0.2929, 0.4377, 0.2929, 0.4377, 0.3133, 0.3971, 0.3133, 0.3971, 0.3216, 0.4377, 0.3216, 0.4377, 0.3421, 0.3971, 0.3421, 0.4522, 0.2641, 0.4928, 0.2641, 0.4928, 0.2845, 0.4522, 0.2845, 0.4522, 0.2929, 0.4928, 0.2929, 0.4928, 0.3133, 0.4522, 0.3133, 0.4522, 0.3216, 0.4928, 0.3216, 0.4928, 0.3421, 0.4522, 0.3421, 0.5072, 0.2641, 0.5478, 0.2641, 0.5478, 0.2845, 0.5072, 0.2845, 0.5072, 0.2929, 0.5478, 0.2929, 0.5478, 0.3133, 0.5072, 0.3133, 0.5072, 0.3216, 0.5478, 0.3216, 0.5478, 0.3421, 0.5072, 0.3421, 0.5623, 0.2641, 0.6029, 0.2641, 0.6029, 0.2845, 0.5623, 0.2845, 0.5623, 0.2929, 0.6029, 0.2929, 0.6029, 0.3133, 0.5623, 0.3133, 0.5623, 0.3216, 0.6029, 0.3216, 0.6029, 0.3421, 0.5623, 0.3421, 0.3971, 0.2641, 0.3971, 0.2845, 0.3899, 0.2887, 0.3899, 0.2599, 0.4377, 0.2641, 0.3971, 0.2641, 0.3899, 0.2599, 0.4449, 0.2599, 0.6029, 0.3708, 0.6029, 0.3504, 0.6101, 0.3462, 0.6101, 0.375, 0.4377, 0.3708, 0.3971, 0.3708, 0.3899, 0.375, 0.4449, 0.375, 0.3971, 0.3216, 0.3971, 0.3421, 0.3899, 0.3462, 0.3899, 0.3175, 0.5478, 0.2641, 0.5072, 0.2641, 0.5, 0.2599, 0.5551, 0.2599, 0.6029, 0.3133, 0.6029, 0.2929, 0.6101, 0.2887, 0.6101, 0.3175, 0.5623, 0.3708, 0.6029, 0.3708, 0.6101, 0.375, 0.5551, 0.375, 0.5478, 0.3708, 0.5072, 0.3708, 0.5, 0.375, 0.5551, 0.375, 0.4522, 0.3708, 0.4928, 0.3708, 0.5, 0.375, 0.4449, 0.375, 0.3971, 0.3708, 0.3971, 0.3504, 0.3899, 0.3462, 0.3899, 0.375, 0.3971, 0.3133, 0.3971, 0.2929, 0.3899, 0.2887, 0.3899, 0.3175, 0.5623, 0.2641, 0.6029, 0.2641, 0.6101, 0.2599, 0.5551, 0.2599, 0.4522, 0.2641, 0.4928, 0.2641, 0.5, 0.2599, 0.4449, 0.2599, 0.6029, 0.2641, 0.6029, 0.2845, 0.6101, 0.2887, 0.6101, 0.2599, 0.6029, 0.3216, 0.6029, 0.3421, 0.6101, 0.3462, 0.6101, 0.3175, 0.6029, 0.2845, 0.5623, 0.2845, 0.5551, 0.2887, 0.6101, 0.2887, 0.3971, 0.2929, 0.4377, 0.2929, 0.4449, 0.2887, 0.3899, 0.2887, 0.4928, 0.2845, 0.4522, 0.2845, 0.4449, 0.2887, 0.5, 0.2887, 0.5072, 0.2929, 0.5478, 0.2929, 0.5551, 0.2887, 0.5, 0.2887, 0.5623, 0.3216, 0.6029, 0.3216, 0.6101, 0.3175, 0.5551, 0.3175, 0.4377, 0.3133, 0.3971, 0.3133, 0.3899, 0.3175, 0.4449, 0.3175, 0.4522, 0.3216, 0.4928, 0.3216, 0.5, 0.3175, 0.4449, 0.3175, 0.5478, 0.3133, 0.5072, 0.3133, 0.5, 0.3175, 0.5551, 0.3175, 0.6029, 0.3421, 0.5623, 0.3421, 0.5551, 0.3462, 0.6101, 0.3462, 0.3971, 0.3504, 0.4377, 0.3504, 0.4449, 0.3462, 0.3899, 0.3462, 0.4928, 0.3421, 0.4522, 0.3421, 0.4449, 0.3462, 0.5, 0.3462, 0.5072, 0.3504, 0.5478, 0.3504, 0.5551, 0.3462, 0.5, 0.3462, 0.4522, 0.2845, 0.4522, 0.2641, 0.4449, 0.2599, 0.4449, 0.2887, 0.4928, 0.2641, 0.4928, 0.2845, 0.5, 0.2887, 0.5, 0.2599, 0.5623, 0.2845, 0.5623, 0.2641, 0.5551, 0.2599, 0.5551, 0.2887, 0.4377, 0.2929, 0.4377, 0.3133, 0.4449, 0.3175, 0.4449, 0.2887, 0.5072, 0.3133, 0.5072, 0.2929, 0.5, 0.2887, 0.5, 0.3175, 0.5478, 0.2929, 0.5478, 0.3133, 0.5551, 0.3175, 0.5551, 0.2887, 0.4522, 0.3421, 0.4522, 0.3216, 0.4449, 0.3175, 0.4449, 0.3462, 0.4928, 0.3216, 0.4928, 0.3421, 0.5, 0.3462, 0.5, 0.3175, 0.5623, 0.3421, 0.5623, 0.3216, 0.5551, 0.3175, 0.5551, 0.3462, 0.4377, 0.3504, 0.4377, 0.3708, 0.4449, 0.375, 0.4449, 0.3462, 0.5072, 0.3708, 0.5072, 0.3504, 0.5, 0.3462, 0.5, 0.375, 0.5478, 0.3504, 0.5478, 0.3708, 0.5551, 0.375, 0.5551, 0.3462, 0.4522, 0.3504, 0.4522, 0.3708, 0.4449, 0.375, 0.4449, 0.3462, 0.4377, 0.2845, 0.4377, 0.2641, 0.4449, 0.2599, 0.4449, 0.2887, 0.4522, 0.2929, 0.4522, 0.3133, 0.4449, 0.3175, 0.4449, 0.2887, 0.4377, 0.3421, 0.4377, 0.3216, 0.4449, 0.3175, 0.4449, 0.3462, 0.4928, 0.3708, 0.4928, 0.3504, 0.5, 0.3462, 0.5, 0.375, 0.5072, 0.2641, 0.5072, 0.2845, 0.5, 0.2887, 0.5, 0.2599, 0.4928, 0.3133, 0.4928, 0.2929, 0.5, 0.2887, 0.5, 0.3175, 0.5072, 0.3216, 0.5072, 0.3421, 0.5, 0.3462, 0.5, 0.3175, 0.5623, 0.3504, 0.5623, 0.3708, 0.5551, 0.375, 0.5551, 0.3462, 0.5478, 0.2845, 0.5478, 0.2641, 0.5551, 0.2599, 0.5551, 0.2887, 0.5623, 0.2929, 0.5623, 0.3133, 0.5551, 0.3175, 0.5551, 0.2887, 0.5478, 0.3421, 0.5478, 0.3216, 0.5551, 0.3175, 0.5551, 0.3462, 0.3971, 0.2845, 0.4377, 0.2845, 0.4449, 0.2887, 0.3899, 0.2887, 0.4377, 0.3216, 0.3971, 0.3216, 0.3899, 0.3175, 0.4449, 0.3175, 0.3971, 0.3421, 0.4377, 0.3421, 0.4449, 0.3462, 0.3899, 0.3462, 0.4928, 0.2929, 0.4522, 0.2929, 0.4449, 0.2887, 0.5, 0.2887, 0.4522, 0.3133, 0.4928, 0.3133, 0.5, 0.3175, 0.4449, 0.3175, 0.4928, 0.3504, 0.4522, 0.3504, 0.4449, 0.3462, 0.5, 0.3462, 0.5072, 0.2845, 0.5478, 0.2845, 0.5551, 0.2887, 0.5, 0.2887, 0.5478, 0.3216, 0.5072, 0.3216, 0.5, 0.3175, 0.5551, 0.3175, 0.5072, 0.3421, 0.5478, 0.3421, 0.5551, 0.3462, 0.5, 0.3462, 0.6029, 0.2929, 0.5623, 0.2929, 0.5551, 0.2887, 0.6101, 0.2887, 0.5623, 0.3133, 0.6029, 0.3133, 0.6101, 0.3175, 0.5551, 0.3175, 0.6029, 0.3504, 0.5623, 0.3504, 0.5551, 0.3462, 0.6101, 0.3462, 0.3971, 0.3708, 0.4377, 0.3708, 0.4449, 0.375, 0.3899, 0.375, 0.3971, 0.2845, 0.3971, 0.2641, 0.3899, 0.2599, 0.3899, 0.2887, 0.3971, 0.2641, 0.4377, 0.2641, 0.4449, 0.2599, 0.3899, 0.2599, 0.6029, 0.3504, 0.6029, 0.3708, 0.6101, 0.375, 0.6101, 0.3462, 0.3971, 0.3504, 0.3971, 0.3708, 0.3899, 0.375, 0.3899, 0.3462, 0.3971, 0.2929, 0.3971, 0.3133, 0.3899, 0.3175, 0.3899, 0.2887, 0.6029, 0.2641, 0.5623, 0.2641, 0.5551, 0.2599, 0.6101, 0.2599, 0.4928, 0.2641, 0.4522, 0.2641, 0.4449, 0.2599, 0.5, 0.2599, 0.6029, 0.2845, 0.6029, 0.2641, 0.6101, 0.2599, 0.6101, 0.2887, 0.6029, 0.3421, 0.6029, 0.3216, 0.6101, 0.3175, 0.6101, 0.3462, 0.6029, 0.3708, 0.5623, 0.3708, 0.5551, 0.375, 0.6101, 0.375, 0.5072, 0.3708, 0.5478, 0.3708, 0.5551, 0.375, 0.5, 0.375, 0.4928, 0.3708, 0.4522, 0.3708, 0.4449, 0.375, 0.5, 0.375, 0.3971, 0.3421, 0.3971, 0.3216, 0.3899, 0.3175, 0.3899, 0.3462, 0.5072, 0.2641, 0.5478, 0.2641, 0.5551, 0.2599, 0.5, 0.2599, 0.6029, 0.2929, 0.6029, 0.3133, 0.6101, 0.3175, 0.6101, 0.2887, 0.5623, 0.2929, 0.6029, 0.2929, 0.6101, 0.2887, 0.5551, 0.2887, 0.4377, 0.2845, 0.3971, 0.2845, 0.3899, 0.2887, 0.4449, 0.2887, 0.4522, 0.2929, 0.4928, 0.2929, 0.5, 0.2887, 0.4449, 0.2887, 0.5478, 0.2845, 0.5072, 0.2845, 0.5, 0.2887, 0.5551, 0.2887, 0.6029, 0.3133, 0.5623, 0.3133, 0.5551, 0.3175, 0.6101, 0.3175, 0.3971, 0.3216, 0.4377, 0.3216, 0.4449, 0.3175, 0.3899, 0.3175, 0.4928, 0.3133, 0.4522, 0.3133, 0.4449, 0.3175, 0.5, 0.3175, 0.5072, 0.3216, 0.5478, 0.3216, 0.5551, 0.3175, 0.5, 0.3175, 0.5623, 0.3504, 0.6029, 0.3504, 0.6101, 0.3462, 0.5551, 0.3462, 0.4377, 0.3421, 0.3971, 0.3421, 0.3899, 0.3462, 0.4449, 0.3462, 0.4522, 0.3504, 0.4928, 0.3504, 0.5, 0.3462, 0.4449, 0.3462, 0.5478, 0.3421, 0.5072, 0.3421, 0.5, 0.3462, 0.5551, 0.3462, 0.4377, 0.2641, 0.4377, 0.2845, 0.4449, 0.2887, 0.4449, 0.2599, 0.5072, 0.2845, 0.5072, 0.2641, 0.5, 0.2599, 0.5, 0.2887, 0.5478, 0.2641, 0.5478, 0.2845, 0.5551, 0.2887, 0.5551, 0.2599, 0.4522, 0.3133, 0.4522, 0.2929, 0.4449, 0.2887, 0.4449, 0.3175, 0.4928, 0.2929, 0.4928, 0.3133, 0.5, 0.3175, 0.5, 0.2887, 0.5623, 0.3133, 0.5623, 0.2929, 0.5551, 0.2887, 0.5551, 0.3175, 0.4377, 0.3216, 0.4377, 0.3421, 0.4449, 0.3462, 0.4449, 0.3175, 0.5072, 0.3421, 0.5072, 0.3216, 0.5, 0.3175, 0.5, 0.3462, 0.5478, 0.3216, 0.5478, 0.3421, 0.5551, 0.3462, 0.5551, 0.3175, 0.4522, 0.3708, 0.4522, 0.3504, 0.4449, 0.3462, 0.4449, 0.375, 0.4928, 0.3504, 0.4928, 0.3708, 0.5, 0.375, 0.5, 0.3462, 0.5623, 0.3708, 0.5623, 0.3504, 0.5551, 0.3462, 0.5551, 0.375, 0.4377, 0.3708, 0.4377, 0.3504, 0.4449, 0.3462, 0.4449, 0.375, 0.4522, 0.2641, 0.4522, 0.2845, 0.4449, 0.2887, 0.4449, 0.2599, 0.4377, 0.3133, 0.4377, 0.2929, 0.4449, 0.2887, 0.4449, 0.3175, 0.4522, 0.3216, 0.4522, 0.3421, 0.4449, 0.3462, 0.4449, 0.3175, 0.5072, 0.3504, 0.5072, 0.3708, 0.5, 0.375, 0.5, 0.3462, 0.4928, 0.2845, 0.4928, 0.2641, 0.5, 0.2599, 0.5, 0.2887, 0.5072, 0.2929, 0.5072, 0.3133, 0.5, 0.3175, 0.5, 0.2887, 0.4928, 0.3421, 0.4928, 0.3216, 0.5, 0.3175, 0.5, 0.3462, 0.5478, 0.3708, 0.5478, 0.3504, 0.5551, 0.3462, 0.5551, 0.375, 0.5623, 0.2641, 0.5623, 0.2845, 0.5551, 0.2887, 0.5551, 0.2599, 0.5478, 0.3133, 0.5478, 0.2929, 0.5551, 0.2887, 0.5551, 0.3175, 0.5623, 0.3216, 0.5623, 0.3421, 0.5551, 0.3462, 0.5551, 0.3175, 0.4377, 0.2929, 0.3971, 0.2929, 0.3899, 0.2887, 0.4449, 0.2887, 0.3971, 0.3133, 0.4377, 0.3133, 0.4449, 0.3175, 0.3899, 0.3175, 0.4377, 0.3504, 0.3971, 0.3504, 0.3899, 0.3462, 0.4449, 0.3462, 0.4522, 0.2845, 0.4928, 0.2845, 0.5, 0.2887, 0.4449, 0.2887, 0.4928, 0.3216, 0.4522, 0.3216, 0.4449, 0.3175, 0.5, 0.3175, 0.4522, 0.3421, 0.4928, 0.3421, 0.5, 0.3462, 0.4449, 0.3462, 0.5478, 0.2929, 0.5072, 0.2929, 0.5, 0.2887, 0.5551, 0.2887, 0.5072, 0.3133, 0.5478, 0.3133, 0.5551, 0.3175, 0.5, 0.3175, 0.5478, 0.3504, 0.5072, 0.3504, 0.5, 0.3462, 0.5551, 0.3462, 0.5623, 0.2845, 0.6029, 0.2845, 0.6101, 0.2887, 0.5551, 0.2887, 0.6029, 0.3216, 0.5623, 0.3216, 0.5551, 0.3175, 0.6101, 0.3175, 0.5623, 0.3421, 0.6029, 0.3421, 0.6101, 0.3462, 0.5551, 0.3462, 0.4377, 0.3708, 0.3971, 0.3708, 0.3899, 0.375, 0.4449, 0.375, 0.3971, 0.2641, 0.3971, 0.2845, 0.3899, 0.2887, 0.3899, 0.2599, 0.4377, 0.2641, 0.3971, 0.2641, 0.3899, 0.2599, 0.4449, 0.2599, 0.6029, 0.3708, 0.6029, 0.3504, 0.6101, 0.3462, 0.6101, 0.375, 0.3971, 0.3708, 0.3971, 0.3504, 0.3899, 0.3462, 0.3899, 0.375, 0.3971, 0.3133, 0.3971, 0.2929, 0.3899, 0.2887, 0.3899, 0.3175, 0.5623, 0.2641, 0.6029, 0.2641, 0.6101, 0.2599, 0.5551, 0.2599, 0.4522, 0.2641, 0.4928, 0.2641, 0.5, 0.2599, 0.4449, 0.2599, 0.6029, 0.2641, 0.6029, 0.2845, 0.6101, 0.2887, 0.6101, 0.2599, 0.6029, 0.3216, 0.6029, 0.3421, 0.6101, 0.3462, 0.6101, 0.3175, 0.5623, 0.3708, 0.6029, 0.3708, 0.6101, 0.375, 0.5551, 0.375, 0.5478, 0.3708, 0.5072, 0.3708, 0.5, 0.375, 0.5551, 0.375, 0.4522, 0.3708, 0.4928, 0.3708, 0.5, 0.375, 0.4449, 0.375, 0.3971, 0.3216, 0.3971, 0.3421, 0.3899, 0.3462, 0.3899, 0.3175, 0.5478, 0.2641, 0.5072, 0.2641, 0.5, 0.2599, 0.5551, 0.2599, 0.6029, 0.3133, 0.6029, 0.2929, 0.6101, 0.2887, 0.6101, 0.3175, 0.4522, 0.3504, 0.4522, 0.3708, 0.4449, 0.375, 0.4449, 0.3462, 0.4377, 0.2845, 0.4377, 0.2641, 0.4449, 0.2599, 0.4449, 0.2887, 0.4522, 0.2929, 0.4522, 0.3133, 0.4449, 0.3175, 0.4449, 0.2887, 0.4377, 0.3421, 0.4377, 0.3216, 0.4449, 0.3175, 0.4449, 0.3462, 0.4928, 0.3708, 0.4928, 0.3504, 0.5, 0.3462, 0.5, 0.375, 0.5072, 0.2641, 0.5072, 0.2845, 0.5, 0.2887, 0.5, 0.2599, 0.4928, 0.3133, 0.4928, 0.2929, 0.5, 0.2887, 0.5, 0.3175, 0.5072, 0.3216, 0.5072, 0.3421, 0.5, 0.3462, 0.5, 0.3175, 0.5623, 0.3504, 0.5623, 0.3708, 0.5551, 0.375, 0.5551, 0.3462, 0.5478, 0.2845, 0.5478, 0.2641, 0.5551, 0.2599, 0.5551, 0.2887, 0.5623, 0.2929, 0.5623, 0.3133, 0.5551, 0.3175, 0.5551, 0.2887, 0.5478, 0.3421, 0.5478, 0.3216, 0.5551, 0.3175, 0.5551, 0.3462, 0.3971, 0.2845, 0.4377, 0.2845, 0.4449, 0.2887, 0.3899, 0.2887, 0.4377, 0.3216, 0.3971, 0.3216, 0.3899, 0.3175, 0.4449, 0.3175, 0.3971, 0.3421, 0.4377, 0.3421, 0.4449, 0.3462, 0.3899, 0.3462, 0.4928, 0.2929, 0.4522, 0.2929, 0.4449, 0.2887, 0.5, 0.2887, 0.4522, 0.3133, 0.4928, 0.3133, 0.5, 0.3175, 0.4449, 0.3175, 0.4928, 0.3504, 0.4522, 0.3504, 0.4449, 0.3462, 0.5, 0.3462, 0.5072, 0.2845, 0.5478, 0.2845, 0.5551, 0.2887, 0.5, 0.2887, 0.5478, 0.3216, 0.5072, 0.3216, 0.5, 0.3175, 0.5551, 0.3175, 0.5072, 0.3421, 0.5478, 0.3421, 0.5551, 0.3462, 0.5, 0.3462, 0.6029, 0.2929, 0.5623, 0.2929, 0.5551, 0.2887, 0.6101, 0.2887, 0.5623, 0.3133, 0.6029, 0.3133, 0.6101, 0.3175, 0.5551, 0.3175, 0.6029, 0.3504, 0.5623, 0.3504, 0.5551, 0.3462, 0.6101, 0.3462, 0.6029, 0.2845, 0.5623, 0.2845, 0.5551, 0.2887, 0.6101, 0.2887, 0.3971, 0.2929, 0.4377, 0.2929, 0.4449, 0.2887, 0.3899, 0.2887, 0.4928, 0.2845, 0.4522, 0.2845, 0.4449, 0.2887, 0.5, 0.2887, 0.5072, 0.2929, 0.5478, 0.2929, 0.5551, 0.2887, 0.5, 0.2887, 0.5623, 0.3216, 0.6029, 0.3216, 0.6101, 0.3175, 0.5551, 0.3175, 0.4377, 0.3133, 0.3971, 0.3133, 0.3899, 0.3175, 0.4449, 0.3175, 0.4522, 0.3216, 0.4928, 0.3216, 0.5, 0.3175, 0.4449, 0.3175, 0.5478, 0.3133, 0.5072, 0.3133, 0.5, 0.3175, 0.5551, 0.3175, 0.6029, 0.3421, 0.5623, 0.3421, 0.5551, 0.3462, 0.6101, 0.3462, 0.3971, 0.3504, 0.4377, 0.3504, 0.4449, 0.3462, 0.3899, 0.3462, 0.4928, 0.3421, 0.4522, 0.3421, 0.4449, 0.3462, 0.5, 0.3462, 0.5072, 0.3504, 0.5478, 0.3504, 0.5551, 0.3462, 0.5, 0.3462, 0.4522, 0.2845, 0.4522, 0.2641, 0.4449, 0.2599, 0.4449, 0.2887, 0.4928, 0.2641, 0.4928, 0.2845, 0.5, 0.2887, 0.5, 0.2599, 0.5623, 0.2845, 0.5623, 0.2641, 0.5551, 0.2599, 0.5551, 0.2887, 0.4377, 0.2929, 0.4377, 0.3133, 0.4449, 0.3175, 0.4449, 0.2887, 0.5072, 0.3133, 0.5072, 0.2929, 0.5, 0.2887, 0.5, 0.3175, 0.5478, 0.2929, 0.5478, 0.3133, 0.5551, 0.3175, 0.5551, 0.2887, 0.4522, 0.3421, 0.4522, 0.3216, 0.4449, 0.3175, 0.4449, 0.3462, 0.4928, 0.3216, 0.4928, 0.3421, 0.5, 0.3462, 0.5, 0.3175, 0.5623, 0.3421, 0.5623, 0.3216, 0.5551, 0.3175, 0.5551, 0.3462, 0.4377, 0.3504, 0.4377, 0.3708, 0.4449, 0.375, 0.4449, 0.3462, 0.5072, 0.3708, 0.5072, 0.3504, 0.5, 0.3462, 0.5, 0.375, 0.5478, 0.3504, 0.5478, 0.3708, 0.5551, 0.375, 0.5551, 0.3462, 0.3971, 0.2845, 0.3971, 0.2641, 0.3899, 0.2599, 0.3899, 0.2887, 0.3971, 0.2641, 0.4377, 0.2641, 0.4449, 0.2599, 0.3899, 0.2599, 0.6029, 0.3504, 0.6029, 0.3708, 0.6101, 0.375, 0.6101, 0.3462, 0.3971, 0.3708, 0.4377, 0.3708, 0.4449, 0.375, 0.3899, 0.375, 0.3971, 0.3421, 0.3971, 0.3216, 0.3899, 0.3175, 0.3899, 0.3462, 0.5072, 0.2641, 0.5478, 0.2641, 0.5551, 0.2599, 0.5, 0.2599, 0.6029, 0.2929, 0.6029, 0.3133, 0.6101, 0.3175, 0.6101, 0.2887, 0.6029, 0.3708, 0.5623, 0.3708, 0.5551, 0.375, 0.6101, 0.375, 0.5072, 0.3708, 0.5478, 0.3708, 0.5551, 0.375, 0.5, 0.375, 0.4928, 0.3708, 0.4522, 0.3708, 0.4449, 0.375, 0.5, 0.375, 0.3971, 0.3504, 0.3971, 0.3708, 0.3899, 0.375, 0.3899, 0.3462, 0.3971, 0.2929, 0.3971, 0.3133, 0.3899, 0.3175, 0.3899, 0.2887, 0.6029, 0.2641, 0.5623, 0.2641, 0.5551, 0.2599, 0.6101, 0.2599, 0.4928, 0.2641, 0.4522, 0.2641, 0.4449, 0.2599, 0.5, 0.2599, 0.6029, 0.2845, 0.6029, 0.2641, 0.6101, 0.2599, 0.6101, 0.2887, 0.6029, 0.3421, 0.6029, 0.3216, 0.6101, 0.3175, 0.6101, 0.3462, 0.4377, 0.3708, 0.4377, 0.3504, 0.4449, 0.3462, 0.4449, 0.375, 0.4522, 0.2641, 0.4522, 0.2845, 0.4449, 0.2887, 0.4449, 0.2599, 0.4377, 0.3133, 0.4377, 0.2929, 0.4449, 0.2887, 0.4449, 0.3175, 0.4522, 0.3216, 0.4522, 0.3421, 0.4449, 0.3462, 0.4449, 0.3175, 0.5072, 0.3504, 0.5072, 0.3708, 0.5, 0.375, 0.5, 0.3462, 0.4928, 0.2845, 0.4928, 0.2641, 0.5, 0.2599, 0.5, 0.2887, 0.5072, 0.2929, 0.5072, 0.3133, 0.5, 0.3175, 0.5, 0.2887, 0.4928, 0.3421, 0.4928, 0.3216, 0.5, 0.3175, 0.5, 0.3462, 0.5478, 0.3708, 0.5478, 0.3504, 0.5551, 0.3462, 0.5551, 0.375, 0.5623, 0.2641, 0.5623, 0.2845, 0.5551, 0.2887, 0.5551, 0.2599, 0.5478, 0.3133, 0.5478, 0.2929, 0.5551, 0.2887, 0.5551, 0.3175, 0.5623, 0.3216, 0.5623, 0.3421, 0.5551, 0.3462, 0.5551, 0.3175, 0.4377, 0.2929, 0.3971, 0.2929, 0.3899, 0.2887, 0.4449, 0.2887, 0.3971, 0.3133, 0.4377, 0.3133, 0.4449, 0.3175, 0.3899, 0.3175, 0.4377, 0.3504, 0.3971, 0.3504, 0.3899, 0.3462, 0.4449, 0.3462, 0.4522, 0.2845, 0.4928, 0.2845, 0.5, 0.2887, 0.4449, 0.2887, 0.4928, 0.3216, 0.4522, 0.3216, 0.4449, 0.3175, 0.5, 0.3175, 0.4522, 0.3421, 0.4928, 0.3421, 0.5, 0.3462, 0.4449, 0.3462, 0.5478, 0.2929, 0.5072, 0.2929, 0.5, 0.2887, 0.5551, 0.2887, 0.5072, 0.3133, 0.5478, 0.3133, 0.5551, 0.3175, 0.5, 0.3175, 0.5478, 0.3504, 0.5072, 0.3504, 0.5, 0.3462, 0.5551, 0.3462, 0.5623, 0.2845, 0.6029, 0.2845, 0.6101, 0.2887, 0.5551, 0.2887, 0.6029, 0.3216, 0.5623, 0.3216, 0.5551, 0.3175, 0.6101, 0.3175, 0.5623, 0.3421, 0.6029, 0.3421, 0.6101, 0.3462, 0.5551, 0.3462, 0.5623, 0.2929, 0.6029, 0.2929, 0.6101, 0.2887, 0.5551, 0.2887, 0.4377, 0.2845, 0.3971, 0.2845, 0.3899, 0.2887, 0.4449, 0.2887, 0.4522, 0.2929, 0.4928, 0.2929, 0.5, 0.2887, 0.4449, 0.2887, 0.5478, 0.2845, 0.5072, 0.2845, 0.5, 0.2887, 0.5551, 0.2887, 0.6029, 0.3133, 0.5623, 0.3133, 0.5551, 0.3175, 0.6101, 0.3175, 0.3971, 0.3216, 0.4377, 0.3216, 0.4449, 0.3175, 0.3899, 0.3175, 0.4928, 0.3133, 0.4522, 0.3133, 0.4449, 0.3175, 0.5, 0.3175, 0.5072, 0.3216, 0.5478, 0.3216, 0.5551, 0.3175, 0.5, 0.3175, 0.5623, 0.3504, 0.6029, 0.3504, 0.6101, 0.3462, 0.5551, 0.3462, 0.4377, 0.3421, 0.3971, 0.3421, 0.3899, 0.3462, 0.4449, 0.3462, 0.4522, 0.3504, 0.4928, 0.3504, 0.5, 0.3462, 0.4449, 0.3462, 0.5478, 0.3421, 0.5072, 0.3421, 0.5, 0.3462, 0.5551, 0.3462, 0.4377, 0.2641, 0.4377, 0.2845, 0.4449, 0.2887, 0.4449, 0.2599, 0.5072, 0.2845, 0.5072, 0.2641, 0.5, 0.2599, 0.5, 0.2887, 0.5478, 0.2641, 0.5478, 0.2845, 0.5551, 0.2887, 0.5551, 0.2599, 0.4522, 0.3133, 0.4522, 0.2929, 0.4449, 0.2887, 0.4449, 0.3175, 0.4928, 0.2929, 0.4928, 0.3133, 0.5, 0.3175, 0.5, 0.2887, 0.5623, 0.3133, 0.5623, 0.2929, 0.5551, 0.2887, 0.5551, 0.3175, 0.4377, 0.3216, 0.4377, 0.3421, 0.4449, 0.3462, 0.4449, 0.3175, 0.5072, 0.3421, 0.5072, 0.3216, 0.5, 0.3175, 0.5, 0.3462, 0.5478, 0.3216, 0.5478, 0.3421, 0.5551, 0.3462, 0.5551, 0.3175, 0.4522, 0.3708, 0.4522, 0.3504, 0.4449, 0.3462, 0.4449, 0.375, 0.4928, 0.3504, 0.4928, 0.3708, 0.5, 0.375, 0.5, 0.3462, 0.5623, 0.3708, 0.5623, 0.3504, 0.5551, 0.3462, 0.5551, 0.375])
me_cube.materials.append(mat_material)
me_cube.use_remesh_preserve_volume = False
me_cube.use_remesh_preserve_attributes = False
me_cube.use_mirror_vertex_groups = False
me_cube.update()
me_plane_003 = bpy.data.meshes.new('Plane.003')
me_plane_003.from_pydata([(-1.383, -0.2183, 1.111), (-1.408, -0.1488, 1.038), (-1.373, -0.2494, 1.206), (-1.428, -0.05485, 1.003), (-1.36, -0.236, 1.305), (-1.252, 0.04506, 1.012), (-1.348, -0.1809, 1.389), (-1.281, 0.1311, 1.064), (-1.342, -0.0948, 1.441), (-1.299, 0.1863, 1.147), (-1.336, 0.005114, 1.45), (-1.314, 0.1996, 1.247), (-1.329, 0.09909, 1.415), (-1.317, 0.1685, 1.342), (-1.457, -0.2183, 1.111), (-1.483, -0.1488, 1.038), (-1.447, -0.2494, 1.206), (-1.502, -0.05485, 1.003), (-1.434, -0.236, 1.305), (-1.327, 0.04506, 1.012), (-1.422, -0.1809, 1.389), (-1.355, 0.1311, 1.064), (-1.417, -0.0948, 1.441), (-1.374, 0.1863, 1.147), (-1.411, 0.005114, 1.45), (-1.388, 0.1996, 1.247), (-1.403, 0.09909, 1.415), (-1.391, 0.1685, 1.342), (-1.447, 0.009375, 1.011), (-1.521, 0.009375, 1.011), (-1.239, 0.01393, 1.007), (-1.313, 0.01393, 1.007), (-1.172, -0.1999, 1.106), (-1.198, -0.1488, 1.038), (-1.163, -0.2282, 1.193), (-1.218, -0.05485, 1.003), (-1.151, -0.2161, 1.283), (-1.042, 0.04506, 1.012), (-1.14, -0.166, 1.359), (-1.079, 0.1176, 1.063), (-1.135, -0.08773, 1.406), (-1.096, 0.1677, 1.14), (-1.13, 0.003078, 1.414), (-1.109, 0.1799, 1.23), (-1.123, 0.08849, 1.383), (-1.112, 0.1516, 1.317), (-1.239, -0.1999, 1.106), (-1.273, -0.1488, 1.038), (-1.23, -0.2282, 1.193), (-1.292, -0.05485, 1.003), (-1.219, -0.2161, 1.283), (-1.117, 0.04506, 1.012), (-1.208, -0.166, 1.359), (-1.147, 0.1176, 1.063), (-1.203, -0.08773, 1.406), (-1.164, 0.1677, 1.14), (-1.197, 0.003078, 1.414), (-1.177, 0.1799, 1.23), (-1.19, 0.08849, 1.383), (-1.18, 0.1516, 1.317), (-1.029, 0.01393, 1.007), (-1.104, 0.01393, 1.007), (-0.963, -0.2183, 1.111), (-0.9885, -0.1488, 1.038), (-0.9529, -0.2494, 1.206), (-1.008, -0.05485, 1.003), (-0.94, -0.236, 1.305), (-0.8325, 0.04506, 1.012), (-0.9283, -0.1809, 1.389), (-0.8611, 0.1311, 1.064), (-0.9225, -0.0948, 1.441), (-0.8796, 0.1863, 1.147), (-0.9166, 0.005114, 1.45), (-0.8942, 0.1996, 1.247), (-0.9088, 0.09909, 1.415), (-0.8971, 0.1685, 1.342), (-1.037, -0.2183, 1.111), (-1.063, -0.1488, 1.038), (-1.027, -0.2494, 1.206), (-1.083, -0.05485, 1.003), (-1.014, -0.236, 1.305), (-0.9068, 0.04506, 1.012), (-1.003, -0.1809, 1.389), (-0.9354, 0.1311, 1.064), (-0.9968, -0.0948, 1.441), (-0.9539, 0.1863, 1.147), (-0.9909, 0.005114, 1.45), (-0.9685, 0.1996, 1.247), (-0.9831, 0.09909, 1.415), (-0.9714, 0.1685, 1.342), (-0.8193, 0.01393, 1.007), (-0.8936, 0.01393, 1.007), (-0.7546, -0.2455, 1.111), (-0.7786, -0.1488, 1.038), (-0.7431, -0.2809, 1.219), (-0.7983, -0.05485, 1.003), (-0.7285, -0.2657, 1.332), (-0.6226, 0.04506, 1.012), (-0.7152, -0.2031, 1.427), (-0.6389, 0.1513, 1.057), (-0.7085, -0.1053, 1.486), (-0.6598, 0.2139, 1.153), (-0.7019, 0.008147, 1.496), (-0.6764, 0.2291, 1.266), (-0.693, 0.1149, 1.456), (-0.6798, 0.1937, 1.374), (-0.839, -0.2455, 1.111), (-0.8529, -0.1488, 1.038), (-0.8275, -0.2809, 1.219), (-0.8726, -0.05485, 1.003), (-0.8129, -0.2657, 1.332), (-0.6969, 0.04506, 1.012), (-0.7996, -0.2031, 1.427), (-0.7233, 0.1513, 1.057), (-0.7929, -0.1053, 1.486), (-0.7442, 0.2139, 1.153), (-0.7863, 0.008147, 1.496), (-0.7608, 0.2291, 1.266), (-0.7774, 0.1149, 1.456), (-0.7642, 0.1937, 1.374), (-0.6094, 0.01393, 1.007), (-0.6837, 0.01393, 1.007), (-0.5423, -0.2002, 1.102), (-0.5687, -0.1488, 1.038), (-0.533, -0.2286, 1.189), (-0.5884, -0.05485, 1.003), (-0.5213, -0.2164, 1.28), (-0.4127, 0.04506, 1.012), (-0.5106, -0.1662, 1.356), (-0.4495, 0.1178, 1.06), (-0.5053, -0.08785, 1.403), (-0.4663, 0.168, 1.136), (-0.5, 0.003111, 1.411), (-0.4796, 0.1802, 1.227), (-0.4929, 0.08866, 1.379), (-0.4823, 0.1519, 1.313), (-0.6099, -0.2002, 1.102), (-0.643, -0.1488, 1.038), (-0.6007, -0.2286, 1.189), (-0.6627, -0.05485, 1.003), (-0.5889, -0.2164, 1.28), (-0.487, 0.04506, 1.012), (-0.5783, -0.1662, 1.356), (-0.5172, 0.1178, 1.06), (-0.573, -0.08785, 1.403), (-0.5339, 0.168, 1.136), (-0.5677, 0.003111, 1.411), (-0.5472, 0.1802, 1.227), (-0.5606, 0.08866, 1.379), (-0.5499, 0.1519, 1.313), (-0.3995, 0.01393, 1.007), (-0.4738, 0.01393, 1.007), (-0.3334, -0.2183, 1.111), (-0.3588, -0.1488, 1.038), (-0.3232, -0.2494, 1.206), (-0.3785, -0.05485, 1.003), (-0.3103, -0.236, 1.305), (-0.2028, 0.04506, 1.012), (-0.2986, -0.1809, 1.389), (-0.2315, 0.1311, 1.064), (-0.2928, -0.0948, 1.441), (-0.2499, 0.1863, 1.147), (-0.2869, 0.005114, 1.45), (-0.2645, 0.1996, 1.247), (-0.2791, 0.09909, 1.415), (-0.2674, 0.1685, 1.342), (-0.4077, -0.2183, 1.111), (-0.4332, -0.1488, 1.038), (-0.3975, -0.2494, 1.206), (-0.4528, -0.05485, 1.003), (-0.3846, -0.236, 1.305), (-0.2771, 0.04506, 1.012), (-0.3729, -0.1809, 1.389), (-0.3058, 0.1311, 1.064), (-0.3671, -0.0948, 1.441), (-0.3242, 0.1863, 1.147), (-0.3612, 0.005114, 1.45), (-0.3388, 0.1996, 1.247), (-0.3534, 0.09909, 1.415), (-0.3418, 0.1685, 1.342), (-0.1896, 0.01393, 1.007), (-0.2639, 0.01393, 1.007), (-0.1235, -0.2183, 1.111), (-0.1489, -0.1488, 1.038), (-0.1133, -0.2494, 1.206), (-0.1686, -0.05485, 1.003), (-0.1004, -0.236, 1.305), (0.007061, 0.04506, 1.012), (-0.08873, -0.1809, 1.389), (-0.02156, 0.1311, 1.064), (-0.08288, -0.0948, 1.441), (-0.04, 0.1863, 1.147), (-0.07704, 0.005114, 1.45), (-0.05462, 0.1996, 1.247), (-0.06924, 0.09909, 1.415), (-0.05754, 0.1685, 1.342), (-0.1978, -0.2183, 1.111), (-0.2233, -0.1488, 1.038), (-0.1876, -0.2494, 1.206), (-0.2429, -0.05485, 1.003), (-0.1747, -0.236, 1.305), (-0.06725, 0.04506, 1.012), (-0.163, -0.1809, 1.389), (-0.09587, 0.1311, 1.064), (-0.1572, -0.0948, 1.441), (-0.1143, 0.1863, 1.147), (-0.1514, 0.005114, 1.45), (-0.1289, 0.1996, 1.247), (-0.1436, 0.09909, 1.415), (-0.1319, 0.1685, 1.342), (0.02026, 0.01393, 1.007), (-0.05405, 0.01393, 1.007), (0.0861, -0.2295, 1.119), (0.06095, -0.1488, 1.038), (0.09684, -0.2625, 1.22), (0.04127, -0.05485, 1.003), (0.1105, -0.2484, 1.326), (0.217, 0.04506, 1.012), (0.1229, -0.1899, 1.414), (0.1883, 0.1311, 1.064), (0.1291, -0.09859, 1.469), (0.1746, 0.1995, 1.158), (0.1353, 0.007363, 1.479), (0.1591, 0.2137, 1.264), (0.1436, 0.107, 1.442), (0.156, 0.1806, 1.365), (0.007284, -0.2295, 1.119), (-0.01336, -0.1488, 1.038), (0.01803, -0.2625, 1.22), (-0.03305, -0.05485, 1.003), (0.03171, -0.2484, 1.326), (0.1426, 0.04506, 1.012), (0.04411, -0.1899, 1.414), (0.114, 0.1311, 1.064), (0.05032, -0.09859, 1.469), (0.09579, 0.1995, 1.158), (0.05652, 0.007363, 1.479), (0.08029, 0.2137, 1.264), (0.06479, 0.107, 1.442), (0.07719, 0.1806, 1.365), (0.2302, 0.01393, 1.007), (0.1558, 0.01393, 1.007), (0.2958, -0.235, 1.137), (0.2708, -0.1488, 1.038), (0.3069, -0.2689, 1.241), (0.2512, -0.05485, 1.003), (0.3209, -0.2544, 1.349), (0.4268, 0.04506, 1.012), (0.3337, -0.1942, 1.44), (0.3982, 0.1311, 1.064), (0.3401, -0.1004, 1.497), (0.3868, 0.2059, 1.177), (0.3464, 0.008458, 1.507), (0.3709, 0.2205, 1.285), (0.3549, 0.1109, 1.468), (0.3677, 0.1866, 1.389), (0.2148, -0.235, 1.137), (0.1965, -0.1488, 1.038), (0.2259, -0.2689, 1.241), (0.1768, -0.05485, 1.003), (0.2399, -0.2544, 1.349), (0.3525, 0.04506, 1.012), (0.2527, -0.1942, 1.44), (0.3239, 0.1311, 1.064), (0.2591, -0.1004, 1.497), (0.3058, 0.2059, 1.177), (0.2654, 0.008458, 1.507), (0.2899, 0.2205, 1.285), (0.2739, 0.1109, 1.468), (0.2867, 0.1866, 1.389), (0.4401, 0.01393, 1.007), (0.3657, 0.01393, 1.007), (0.5062, -0.2183, 1.085), (0.4807, -0.1488, 1.038), (0.5163, -0.2494, 1.181), (0.4611, -0.05485, 1.003), (0.5293, -0.236, 1.28), (0.6367, 0.04506, 1.012), (0.5409, -0.1809, 1.364), (0.6081, 0.1311, 1.064), (0.5468, -0.0948, 1.415), (0.5897, 0.1863, 1.122), (0.5526, 0.005114, 1.425), (0.5751, 0.1996, 1.222), (0.5604, 0.09909, 1.389), (0.5721, 0.1685, 1.317), (0.4319, -0.2183, 1.085), (0.4064, -0.1488, 1.038), (0.442, -0.2494, 1.181), (0.3867, -0.05485, 1.003), (0.4549, -0.236, 1.28), (0.5624, 0.04506, 1.012), (0.4666, -0.1809, 1.364), (0.5338, 0.1311, 1.064), (0.4725, -0.0948, 1.415), (0.5154, 0.1863, 1.122), (0.4783, 0.005114, 1.425), (0.5007, 0.1996, 1.222), (0.4861, 0.09909, 1.389), (0.4978, 0.1685, 1.317), (0.6499, 0.01393, 1.007), (0.5756, 0.01393, 1.007), (0.7168, -0.1939, 1.104), (0.6906, -0.1488, 1.038), (0.7256, -0.2209, 1.187), (0.6709, -0.05485, 1.003), (0.7369, -0.2093, 1.273), (0.8466, 0.04506, 1.012), (0.747, -0.1614, 1.346), (0.818, 0.1311, 1.064), (0.7521, -0.08659, 1.391), (0.7894, 0.1577, 1.136), (0.7572, 0.000247, 1.399), (0.7767, 0.1693, 1.223), (0.764, 0.08192, 1.368), (0.7741, 0.1423, 1.305), (0.6523, -0.1939, 1.104), (0.6163, -0.1488, 1.038), (0.6611, -0.2209, 1.187), (0.5966, -0.05485, 1.003), (0.6723, -0.2093, 1.273), (0.7723, 0.04506, 1.012), (0.6824, -0.1614, 1.346), (0.7437, 0.1311, 1.064), (0.6875, -0.08659, 1.391), (0.7248, 0.1577, 1.136), (0.6926, 0.000247, 1.399), (0.7121, 0.1693, 1.223), (0.6994, 0.08192, 1.368), (0.7095, 0.1423, 1.305), (0.8598, 0.01393, 1.007), (0.7855, 0.01393, 1.007), (0.9266, -0.1975, 1.087), (0.9005, -0.1488, 1.038), (0.9356, -0.2251, 1.172), (0.8808, -0.05485, 1.003), (0.9471, -0.2132, 1.26), (1.057, 0.04506, 1.012), (0.9575, -0.1642, 1.334), (1.028, 0.1311, 1.064), (0.9627, -0.08779, 1.38), (1.001, 0.1619, 1.12), (0.9679, 0.0009599, 1.388), (0.9878, 0.1737, 1.208), (0.9748, 0.08444, 1.357), (0.9852, 0.1461, 1.293), (0.8606, -0.1975, 1.087), (0.8262, -0.1488, 1.038), (0.8696, -0.2251, 1.172), (0.8065, -0.05485, 1.003), (0.8811, -0.2132, 1.26), (0.9822, 0.04506, 1.012), (0.8915, -0.1642, 1.334), (0.9536, 0.1311, 1.064), (0.8967, -0.08779, 1.38), (0.9347, 0.1619, 1.12), (0.9019, 0.0009599, 1.388), (0.9218, 0.1737, 1.208), (0.9088, 0.08444, 1.357), (0.9192, 0.1461, 1.293), (1.07, 0.01393, 1.007), (0.9954, 0.01393, 1.007), (1.136, -0.2271, 1.14), (1.11, -0.1488, 1.038), (1.146, -0.2597, 1.24), (1.091, -0.05485, 1.003), (1.16, -0.2458, 1.344), (1.266, 0.04506, 1.012), (1.172, -0.188, 1.432), (1.238, 0.1311, 1.064), (1.178, -0.09779, 1.486), (1.223, 0.1967, 1.179), (1.184, 0.006887, 1.495), (1.208, 0.2107, 1.283), (1.192, 0.1053, 1.459), (1.205, 0.1781, 1.383), (1.058, -0.2271, 1.14), (1.036, -0.1488, 1.038), (1.068, -0.2597, 1.24), (1.016, -0.05485, 1.003), (1.082, -0.2458, 1.344), (1.192, 0.04506, 1.012), (1.094, -0.188, 1.432), (1.163, 0.1311, 1.064), (1.1, -0.09779, 1.486), (1.145, 0.1967, 1.179), (1.106, 0.006887, 1.495), (1.13, 0.2107, 1.283), (1.115, 0.1053, 1.459), (1.127, 0.1781, 1.383), (1.28, 0.01393, 1.007), (1.205, 0.01393, 1.007), (1.346, -0.2183, 1.111), (1.32, -0.1488, 1.038), (1.356, -0.2494, 1.206), (1.301, -0.05485, 1.003), (1.369, -0.236, 1.305), (1.476, 0.04506, 1.012), (1.381, -0.1809, 1.389), (1.448, 0.1311, 1.064), (1.386, -0.0948, 1.441), (1.429, 0.1863, 1.147), (1.392, 0.005114, 1.45), (1.415, 0.1996, 1.247), (1.4, 0.09909, 1.415), (1.412, 0.1685, 1.342), (1.271, -0.2183, 1.111), (1.246, -0.1488, 1.038), (1.282, -0.2494, 1.206), (1.226, -0.05485, 1.003), (1.295, -0.236, 1.305), (1.402, 0.04506, 1.012), (1.306, -0.1809, 1.389), (1.373, 0.1311, 1.064), (1.312, -0.0948, 1.441), (1.355, 0.1863, 1.147), (1.318, 0.005114, 1.45), (1.34, 0.1996, 1.247), (1.326, 0.09909, 1.415), (1.337, 0.1685, 1.342), (1.487, 0.01849, 1.002), (1.413, 0.01849, 1.002)], [], [(3, 1, 15, 17), (13, 11, 25, 27), (4, 6, 20, 18), (12, 13, 27, 26), (1, 0, 14, 15), (7, 5, 19, 21), (10, 12, 26, 24), (9, 7, 21, 23), (6, 8, 22, 20), (2, 4, 18, 16), (11, 9, 23, 25), (0, 2, 16, 14), (8, 10, 24, 22), (3, 17, 29, 28), (19, 5, 30, 31), (35, 33, 47, 49), (45, 43, 57, 59), (36, 38, 52, 50), (44, 45, 59, 58), (33, 32, 46, 47), (39, 37, 51, 53), (42, 44, 58, 56), (41, 39, 53, 55), (38, 40, 54, 52), (34, 36, 50, 48), (43, 41, 55, 57), (32, 34, 48, 46), (40, 42, 56, 54), (35, 49, 31, 30), (51, 37, 60, 61), (65, 63, 77, 79), (75, 73, 87, 89), (66, 68, 82, 80), (74, 75, 89, 88), (63, 62, 76, 77), (69, 67, 81, 83), (72, 74, 88, 86), (71, 69, 83, 85), (68, 70, 84, 82), (64, 66, 80, 78), (73, 71, 85, 87), (62, 64, 78, 76), (70, 72, 86, 84), (65, 79, 61, 60), (81, 67, 90, 91), (95, 93, 107, 109), (105, 103, 117, 119), (96, 98, 112, 110), (104, 105, 119, 118), (93, 92, 106, 107), (99, 97, 111, 113), (102, 104, 118, 116), (101, 99, 113, 115), (98, 100, 114, 112), (94, 96, 110, 108), (103, 101, 115, 117), (92, 94, 108, 106), (100, 102, 116, 114), (95, 109, 91, 90), (111, 97, 120, 121), (125, 123, 137, 139), (135, 133, 147, 149), (126, 128, 142, 140), (134, 135, 149, 148), (123, 122, 136, 137), (129, 127, 141, 143), (132, 134, 148, 146), (131, 129, 143, 145), (128, 130, 144, 142), (124, 126, 140, 138), (133, 131, 145, 147), (122, 124, 138, 136), (130, 132, 146, 144), (125, 139, 121, 120), (141, 127, 150, 151), (155, 153, 167, 169), (165, 163, 177, 179), (156, 158, 172, 170), (164, 165, 179, 178), (153, 152, 166, 167), (159, 157, 171, 173), (162, 164, 178, 176), (161, 159, 173, 175), (158, 160, 174, 172), (154, 156, 170, 168), (163, 161, 175, 177), (152, 154, 168, 166), (160, 162, 176, 174), (155, 169, 151, 150), (171, 157, 180, 181), (185, 183, 197, 199), (195, 193, 207, 209), (186, 188, 202, 200), (194, 195, 209, 208), (183, 182, 196, 197), (189, 187, 201, 203), (192, 194, 208, 206), (191, 189, 203, 205), (188, 190, 204, 202), (184, 186, 200, 198), (193, 191, 205, 207), (182, 184, 198, 196), (190, 192, 206, 204), (185, 199, 181, 180), (201, 187, 210, 211), (215, 213, 227, 229), (225, 223, 237, 239), (216, 218, 232, 230), (224, 225, 239, 238), (213, 212, 226, 227), (219, 217, 231, 233), (222, 224, 238, 236), (221, 219, 233, 235), (218, 220, 234, 232), (214, 216, 230, 228), (223, 221, 235, 237), (212, 214, 228, 226), (220, 222, 236, 234), (215, 229, 211, 210), (231, 217, 240, 241), (245, 243, 257, 259), (255, 253, 267, 269), (246, 248, 262, 260), (254, 255, 269, 268), (243, 242, 256, 257), (249, 247, 261, 263), (252, 254, 268, 266), (251, 249, 263, 265), (248, 250, 264, 262), (244, 246, 260, 258), (253, 251, 265, 267), (242, 244, 258, 256), (250, 252, 266, 264), (245, 259, 241, 240), (261, 247, 270, 271), (275, 273, 287, 289), (285, 283, 297, 299), (276, 278, 292, 290), (284, 285, 299, 298), (273, 272, 286, 287), (279, 277, 291, 293), (282, 284, 298, 296), (281, 279, 293, 295), (278, 280, 294, 292), (274, 276, 290, 288), (283, 281, 295, 297), (272, 274, 288, 286), (280, 282, 296, 294), (275, 289, 271, 270), (291, 277, 300, 301), (305, 303, 317, 319), (315, 313, 327, 329), (306, 308, 322, 320), (314, 315, 329, 328), (303, 302, 316, 317), (309, 307, 321, 323), (312, 314, 328, 326), (311, 309, 323, 325), (308, 310, 324, 322), (304, 306, 320, 318), (313, 311, 325, 327), (302, 304, 318, 316), (310, 312, 326, 324), (305, 319, 301, 300), (321, 307, 330, 331), (335, 333, 347, 349), (345, 343, 357, 359), (336, 338, 352, 350), (344, 345, 359, 358), (333, 332, 346, 347), (339, 337, 351, 353), (342, 344, 358, 356), (341, 339, 353, 355), (338, 340, 354, 352), (334, 336, 350, 348), (343, 341, 355, 357), (332, 334, 348, 346), (340, 342, 356, 354), (335, 349, 331, 330), (351, 337, 360, 361), (365, 363, 377, 379), (375, 373, 387, 389), (366, 368, 382, 380), (374, 375, 389, 388), (363, 362, 376, 377), (369, 367, 381, 383), (372, 374, 388, 386), (371, 369, 383, 385), (368, 370, 384, 382), (364, 366, 380, 378), (373, 371, 385, 387), (362, 364, 378, 376), (370, 372, 386, 384), (365, 379, 361, 360), (381, 367, 390, 391), (395, 393, 407, 409), (405, 403, 417, 419), (396, 398, 412, 410), (404, 405, 419, 418), (393, 392, 406, 407), (399, 397, 411, 413), (402, 404, 418, 416), (401, 399, 413, 415), (398, 400, 414, 412), (394, 396, 410, 408), (403, 401, 415, 417), (392, 394, 408, 406), (400, 402, 416, 414), (395, 409, 391, 390), (411, 397, 420, 421)])
_uv = me_plane_003.uv_layers.new(name='UVMap')
_uv.uv.foreach_set('vector', [0.0, 0.0, 0.0, 0.0, 0.0, 0.0, 0.0, 0.0, 0.0, 0.0, 0.0, 0.0, 0.0, 0.0, 0.0, 0.0, 0.0, 0.0, 0.0, 0.0, 0.0, 0.0, 0.0, 0.0, 0.0, 0.0, 0.0, 0.0, 0.0, 0.0, 0.0, 0.0, 0.0, 0.0, 0.0, 0.0, 0.0, 0.0, 0.0, 0.0, 0.0, 0.0, 0.0, 0.0, 0.0, 0.0, 0.0, 0.0, 0.0, 0.0, 0.0, 0.0, 0.0, 0.0, 0.0, 0.0, 0.0, 0.0, 0.0, 0.0, 0.0, 0.0, 0.0, 0.0, 0.0, 0.0, 0.0, 0.0, 0.0, 0.0, 0.0, 0.0, 0.0, 0.0, 0.0, 0.0, 0.0, 0.0, 0.0, 0.0, 0.0, 0.0, 0.0, 0.0, 0.0, 0.0, 0.0, 0.0, 0.0, 0.0, 0.0, 0.0, 0.0, 0.0, 0.0, 0.0, 0.0, 0.0, 0.0, 0.0, 0.0, 0.0, 0.0, 0.0, 0.0, 0.0, 0.0, 0.0, 0.0, 0.0, 0.0, 0.0, 0.0, 0.0, 0.0, 0.0, 0.0, 0.0, 0.0, 0.0, 0.0, 0.0, 0.0, 0.0, 0.0, 0.0, 0.0, 0.0, 0.0, 0.0, 0.0, 0.0, 0.0, 0.0, 0.0, 0.0, 0.0, 0.0, 0.0, 0.0, 0.0, 0.0, 0.0, 0.0, 0.0, 0.0, 0.0, 0.0, 0.0, 0.0, 0.0, 0.0, 0.0, 0.0, 0.0, 0.0, 0.0, 0.0, 0.0, 0.0, 0.0, 0.0, 0.0, 0.0, 0.0, 0.0, 0.0, 0.0, 0.0, 0.0, 0.0, 0.0, 0.0, 0.0, 0.0, 0.0, 0.0, 0.0, 0.0, 0.0, 0.0, 0.0, 0.0, 0.0, 0.0, 0.0, 0.0, 0.0, 0.0, 0.0, 0.0, 0.0, 0.0, 0.0, 0.0, 0.0, 0.0, 0.0, 0.0, 0.0, 0.0, 0.0, 0.0, 0.0, 0.0, 0.0, 0.0, 0.0, 0.0, 0.0, 0.0, 0.0, 0.0, 0.0, 0.0, 0.0, 0.0, 0.0, 0.0, 0.0, 0.0, 0.0, 0.0, 0.0, 0.0, 0.0, 0.0, 0.0, 0.0, 0.0, 0.0, 0.0, 0.0, 0.0, 0.0, 0.0, 0.0, 0.0, 0.0, 0.0, 0.0, 0.0, 0.0, 0.0, 0.0, 0.0, 0.0, 0.0, 0.0, 0.0, 0.0, 0.0, 0.0, 0.0, 0.0, 0.0, 0.0, 0.0, 0.0, 0.0, 0.0, 0.0, 0.0, 0.0, 0.0, 0.0, 0.0, 0.0, 0.0, 0.0, 0.0, 0.0, 0.0, 0.0, 0.0, 0.0, 0.0, 0.0, 0.0, 0.0, 0.0, 0.0, 0.0, 0.0, 0.0, 0.0, 0.0, 0.0, 0.0, 0.0, 0.0, 0.0, 0.0, 0.0, 0.0, 0.0, 0.0, 0.0, 0.0, 0.0, 0.0, 0.0, 0.0, 0.0, 0.0, 0.0, 0.0, 0.0, 0.0, 0.0, 0.0, 0.0, 0.0, 0.0, 0.0, 0.0, 0.0, 0.0, 0.0, 0.0, 0.0, 0.0, 0.0, 0.0, 0.0, 0.0, 0.0, 0.0, 0.0, 0.0, 0.0, 0.0, 0.0, 0.0, 0.0, 0.0, 0.0, 0.0, 0.0, 0.0, 0.0, 0.0, 0.0, 0.0, 0.0, 0.0, 0.0, 0.0, 0.0, 0.0, 0.0, 0.0, 0.0, 0.0, 0.0, 0.0, 0.0, 0.0, 0.0, 0.0, 0.0, 0.0, 0.0, 0.0, 0.0, 0.0, 0.0, 0.0, 0.0, 0.0, 0.0, 0.0, 0.0, 0.0, 0.0, 0.0, 0.0, 0.0, 0.0, 0.0, 0.0, 0.0, 0.0, 0.0, 0.0, 0.0, 0.0, 0.0, 0.0, 0.0, 0.0, 0.0, 0.0, 0.0, 0.0, 0.0, 0.0, 0.0, 0.0, 0.0, 0.0, 0.0, 0.0, 0.0, 0.0, 0.0, 0.0, 0.0, 0.0, 0.0, 0.0, 0.0, 0.0, 0.0, 0.0, 0.0, 0.0, 0.0, 0.0, 0.0, 0.0, 0.0, 0.0, 0.0, 0.0, 0.0, 0.0, 0.0, 0.0, 0.0, 0.0, 0.0, 0.0, 0.0, 0.0, 0.0, 0.0, 0.0, 0.0, 0.0, 0.0, 0.0, 0.0, 0.0, 0.0, 0.0, 0.0, 0.0, 0.0, 0.0, 0.0, 0.0, 0.0, 0.0, 0.0, 0.0, 0.0, 0.0, 0.0, 0.0, 0.0, 0.0, 0.0, 0.0, 0.0, 0.0, 0.0, 0.0, 0.0, 0.0, 0.0, 0.0, 0.0, 0.0, 0.0, 0.0, 0.0, 0.0, 0.0, 0.0, 0.0, 0.0, 0.0, 0.0, 0.0, 0.0, 0.0, 0.0, 0.0, 0.0, 0.0, 0.0, 0.0, 0.0, 0.0, 0.0, 0.0, 0.0, 0.0, 0.0, 0.0, 0.0, 0.0, 0.0, 0.0, 0.0, 0.0, 0.0, 0.0, 0.0, 0.0, 0.0, 0.0, 0.0, 0.0, 0.0, 0.0, 0.0, 0.0, 0.0, 0.0, 0.0, 0.0, 0.0, 0.0, 0.0, 0.0, 0.0, 0.0, 0.0, 0.0, 0.0, 0.0, 0.0, 0.0, 0.0, 0.0, 0.0, 0.0, 0.0, 0.0, 0.0, 0.0, 0.0, 0.0, 0.0, 0.0, 0.0, 0.0, 0.0, 0.0, 0.0, 0.0, 0.0, 0.0, 0.0, 0.0, 0.0, 0.0, 0.0, 0.0, 0.0, 0.0, 0.0, 0.0, 0.0, 0.0, 0.0, 0.0, 0.0, 0.0, 0.0, 0.0, 0.0, 0.0, 0.0, 0.0, 0.0, 0.0, 0.0, 0.0, 0.0, 0.0, 0.0, 0.0, 0.0, 0.0, 0.0, 0.0, 0.0, 0.0, 0.0, 0.0, 0.0, 0.0, 0.0, 0.0, 0.0, 0.0, 0.0, 0.0, 0.0, 0.0, 0.0, 0.0, 0.0, 0.0, 0.0, 0.0, 0.0, 0.0, 0.0, 0.0, 0.0, 0.0, 0.0, 0.0, 0.0, 0.0, 0.0, 0.0, 0.0, 0.0, 0.0, 0.0, 0.0, 0.0, 0.0, 0.0, 0.0, 0.0, 0.0, 0.0, 0.0, 0.0, 0.0, 0.0, 0.0, 0.0, 0.0, 0.0, 0.0, 0.0, 0.0, 0.0, 0.0, 0.0, 0.0, 0.0, 0.0, 0.0, 0.0, 0.0, 0.0, 0.0, 0.0, 0.0, 0.0, 0.0, 0.0, 0.0, 0.0, 0.0, 0.0, 0.0, 0.0, 0.0, 0.0, 0.0, 0.0, 0.0, 0.0, 0.0, 0.0, 0.0, 0.0, 0.0, 0.0, 0.0, 0.0, 0.0, 0.0, 0.0, 0.0, 0.0, 0.0, 0.0, 0.0, 0.0, 0.0, 0.0, 0.0, 0.0, 0.0, 0.0, 0.0, 0.0, 0.0, 0.0, 0.0, 0.0, 0.0, 0.0, 0.0, 0.0, 0.0, 0.0, 0.0, 0.0, 0.0, 0.0, 0.0, 0.0, 0.0, 0.0, 0.0, 0.0, 0.0, 0.0, 0.0, 0.0, 0.0, 0.0, 0.0, 0.0, 0.0, 0.0, 0.0, 0.0, 0.0, 0.0, 0.0, 0.0, 0.0, 0.0, 0.0, 0.0, 0.0, 0.0, 0.0, 0.0, 0.0, 0.0, 0.0, 0.0, 0.0, 0.0, 0.0, 0.0, 0.0, 0.0, 0.0, 0.0, 0.0, 0.0, 0.0, 0.0, 0.0, 0.0, 0.0, 0.0, 0.0, 0.0, 0.0, 0.0, 0.0, 0.0, 0.0, 0.0, 0.0, 0.0, 0.0, 0.0, 0.0, 0.0, 0.0, 0.0, 0.0, 0.0, 0.0, 0.0, 0.0, 0.0, 0.0, 0.0, 0.0, 0.0, 0.0, 0.0, 0.0, 0.0, 0.0, 0.0, 0.0, 0.0, 0.0, 0.0, 0.0, 0.0, 0.0, 0.0, 0.0, 0.0, 0.0, 0.0, 0.0, 0.0, 0.0, 0.0, 0.0, 0.0, 0.0, 0.0, 0.0, 0.0, 0.0, 0.0, 0.0, 0.0, 0.0, 0.0, 0.0, 0.0, 0.0, 0.0, 0.0, 0.0, 0.0, 0.0, 0.0, 0.0, 0.0, 0.0, 0.0, 0.0, 0.0, 0.0, 0.0, 0.0, 0.0, 0.0, 0.0, 0.0, 0.0, 0.0, 0.0, 0.0, 0.0, 0.0, 0.0, 0.0, 0.0, 0.0, 0.0, 0.0, 0.0, 0.0, 0.0, 0.0, 0.0, 0.0, 0.0, 0.0, 0.0, 0.0, 0.0, 0.0, 0.0, 0.0, 0.0, 0.0, 0.0, 0.0, 0.0, 0.0, 0.0, 0.0, 0.0, 0.0, 0.0, 0.0, 0.0, 0.0, 0.0, 0.0, 0.0, 0.0, 0.0, 0.0, 0.0, 0.0, 0.0, 0.0, 0.0, 0.0, 0.0, 0.0, 0.0, 0.0, 0.0, 0.0, 0.0, 0.0, 0.0, 0.0, 0.0, 0.0, 0.0, 0.0, 0.0, 0.0, 0.0, 0.0, 0.0, 0.0, 0.0, 0.0, 0.0, 0.0, 0.0, 0.0, 0.0, 0.0, 0.0, 0.0, 0.0, 0.0, 0.0, 0.0, 0.0, 0.0, 0.0, 0.0, 0.0, 0.0, 0.0, 0.0, 0.0, 0.0, 0.0, 0.0, 0.0, 0.0, 0.0, 0.0, 0.0, 0.0, 0.0, 0.0, 0.0, 0.0, 0.0, 0.0, 0.0, 0.0, 0.0, 0.0, 0.0, 0.0, 0.0, 0.0, 0.0, 0.0, 0.0, 0.0, 0.0, 0.0, 0.0, 0.0, 0.0, 0.0, 0.0, 0.0, 0.0, 0.0, 0.0, 0.0, 0.0, 0.0, 0.0, 0.0, 0.0, 0.0, 0.0, 0.0, 0.0, 0.0, 0.0, 0.0, 0.0, 0.0, 0.0, 0.0, 0.0, 0.0, 0.0, 0.0, 0.0, 0.0, 0.0, 0.0, 0.0, 0.0, 0.0, 0.0, 0.0, 0.0, 0.0, 0.0, 0.0, 0.0, 0.0, 0.0, 0.0, 0.0, 0.0, 0.0, 0.0, 0.0, 0.0, 0.0, 0.0, 0.0, 0.0, 0.0, 0.0, 0.0, 0.0, 0.0, 0.0, 0.0, 0.0, 0.0, 0.0, 0.0, 0.0, 0.0, 0.0, 0.0, 0.0, 0.0, 0.0, 0.0, 0.0, 0.0, 0.0, 0.0, 0.0, 0.0, 0.0, 0.0, 0.0, 0.0, 0.0, 0.0, 0.0, 0.0, 0.0, 0.0, 0.0, 0.0, 0.0, 0.0, 0.0, 0.0, 0.0, 0.0, 0.0, 0.0, 0.0, 0.0, 0.0, 0.0, 0.0, 0.0, 0.0, 0.0, 0.0, 0.0, 0.0, 0.0, 0.0, 0.0, 0.0, 0.0, 0.0, 0.0, 0.0, 0.0, 0.0, 0.0, 0.0, 0.0, 0.0, 0.0, 0.0, 0.0, 0.0, 0.0, 0.0, 0.0, 0.0, 0.0, 0.0, 0.0, 0.0, 0.0, 0.0, 0.0, 0.0, 0.0, 0.0, 0.0, 0.0, 0.0, 0.0, 0.0, 0.0, 0.0, 0.0, 0.0, 0.0, 0.0, 0.0, 0.0, 0.0, 0.0, 0.0, 0.0, 0.0, 0.0, 0.0, 0.0, 0.0, 0.0, 0.0, 0.0, 0.0, 0.0, 0.0, 0.0, 0.0, 0.0, 0.0, 0.0, 0.0, 0.0, 0.0, 0.0, 0.0, 0.0, 0.0, 0.0, 0.0, 0.0, 0.0, 0.0, 0.0, 0.0, 0.0, 0.0, 0.0, 0.0, 0.0, 0.0, 0.0, 0.0, 0.0, 0.0, 0.0, 0.0, 0.0, 0.0, 0.0, 0.0, 0.0, 0.0, 0.0, 0.0, 0.0, 0.0, 0.0, 0.0, 0.0, 0.0, 0.0, 0.0, 0.0, 0.0, 0.0, 0.0, 0.0, 0.0, 0.0, 0.0, 0.0, 0.0, 0.0, 0.0, 0.0, 0.0, 0.0, 0.0, 0.0, 0.0, 0.0, 0.0, 0.0, 0.0, 0.0, 0.0, 0.0, 0.0, 0.0, 0.0, 0.0, 0.0, 0.0, 0.0, 0.0, 0.0, 0.0, 0.0, 0.0, 0.0, 0.0, 0.0, 0.0, 0.0, 0.0, 0.0, 0.0, 0.0, 0.0, 0.0, 0.0, 0.0, 0.0, 0.0, 0.0, 0.0, 0.0, 0.0, 0.0, 0.0, 0.0, 0.0, 0.0, 0.0, 0.0, 0.0, 0.0, 0.0, 0.0, 0.0, 0.0, 0.0, 0.0, 0.0, 0.0, 0.0, 0.0, 0.0, 0.0, 0.0, 0.0, 0.0, 0.0, 0.0, 0.0, 0.0, 0.0, 0.0, 0.0, 0.0, 0.0, 0.0, 0.0, 0.0, 0.0, 0.0, 0.0, 0.0, 0.0, 0.0, 0.0, 0.0, 0.0, 0.0, 0.0, 0.0, 0.0, 0.0, 0.0, 0.0, 0.0, 0.0, 0.0, 0.0, 0.0, 0.0, 0.0, 0.0, 0.0, 0.0, 0.0, 0.0, 0.0, 0.0, 0.0, 0.0, 0.0, 0.0, 0.0, 0.0, 0.0, 0.0, 0.0, 0.0, 0.0, 0.0, 0.0, 0.0, 0.0, 0.0, 0.0, 0.0, 0.0, 0.0, 0.0, 0.0, 0.0, 0.0, 0.0, 0.0, 0.0, 0.0, 0.0, 0.0, 0.0, 0.0, 0.0, 0.0, 0.0, 0.0, 0.0, 0.0, 0.0, 0.0, 0.0, 0.0, 0.0, 0.0, 0.0, 0.0, 0.0, 0.0, 0.0, 0.0, 0.0, 0.0, 0.0, 0.0, 0.0, 0.0, 0.0, 0.0, 0.0, 0.0, 0.0, 0.0, 0.0, 0.0, 0.0, 0.0, 0.0, 0.0, 0.0, 0.0, 0.0, 0.0, 0.0, 0.0, 0.0, 0.0, 0.0, 0.0, 0.0, 0.0, 0.0, 0.0, 0.0, 0.0, 0.0, 0.0, 0.0, 0.0, 0.0, 0.0, 0.0, 0.0, 0.0, 0.0, 0.0, 0.0, 0.0, 0.0, 0.0, 0.0, 0.0, 0.0, 0.0, 0.0, 0.0, 0.0, 0.0, 0.0, 0.0, 0.0, 0.0, 0.0, 0.0, 0.0, 0.0, 0.0, 0.0, 0.0, 0.0, 0.0, 0.0, 0.0, 0.0, 0.0, 0.0, 0.0, 0.0, 0.0, 0.0, 0.0, 0.0, 0.0, 0.0, 0.0, 0.0, 0.0, 0.0, 0.0, 0.0, 0.0, 0.0, 0.0, 0.0, 0.0, 0.0, 0.0, 0.0, 0.0, 0.0, 0.0, 0.0, 0.0, 0.0, 0.0, 0.0, 0.0, 0.0, 0.0, 0.0, 0.0, 0.0, 0.0, 0.0, 0.0, 0.0, 0.0, 0.0, 0.0, 0.0, 0.0, 0.0, 0.0, 0.0, 0.0, 0.0, 0.0, 0.0, 0.0, 0.0, 0.0, 0.0, 0.0, 0.0, 0.0, 0.0, 0.0, 0.0, 0.0, 0.0, 0.0, 0.0, 0.0, 0.0, 0.0, 0.0, 0.0, 0.0, 0.0, 0.0, 0.0, 0.0, 0.0, 0.0, 0.0, 0.0, 0.0, 0.0, 0.0, 0.0, 0.0, 0.0, 0.0, 0.0, 0.0, 0.0, 0.0, 0.0, 0.0, 0.0, 0.0, 0.0, 0.0, 0.0, 0.0, 0.0, 0.0, 0.0, 0.0, 0.0, 0.0, 0.0, 0.0, 0.0, 0.0, 0.0, 0.0, 0.0, 0.0, 0.0, 0.0, 0.0, 0.0, 0.0, 0.0, 0.0, 0.0, 0.0, 0.0, 0.0, 0.0, 0.0, 0.0, 0.0, 0.0, 0.0, 0.0, 0.0, 0.0, 0.0, 0.0, 0.0, 0.0, 0.0, 0.0, 0.0, 0.0, 0.0, 0.0, 0.0, 0.0, 0.0, 0.0, 0.0, 0.0, 0.0, 0.0, 0.0, 0.0, 0.0, 0.0, 0.0, 0.0, 0.0, 0.0, 0.0, 0.0, 0.0, 0.0, 0.0, 0.0, 0.0, 0.0, 0.0, 0.0, 0.0, 0.0, 0.0, 0.0, 0.0, 0.0, 0.0, 0.0, 0.0, 0.0, 0.0, 0.0, 0.0, 0.0, 0.0, 0.0, 0.0, 0.0, 0.0, 0.0, 0.0, 0.0, 0.0, 0.0, 0.0, 0.0, 0.0, 0.0, 0.0, 0.0, 0.0, 0.0, 0.0, 0.0, 0.0, 0.0, 0.0, 0.0, 0.0, 0.0, 0.0, 0.0, 0.0, 0.0, 0.0, 0.0, 0.0, 0.0, 0.0, 0.0, 0.0, 0.0, 0.0, 0.0, 0.0, 0.0, 0.0, 0.0, 0.0, 0.0, 0.0, 0.0, 0.0, 0.0, 0.0, 0.0, 0.0, 0.0, 0.0, 0.0, 0.0, 0.0, 0.0, 0.0, 0.0, 0.0, 0.0])
me_plane_003.use_remesh_fix_poles = True
me_plane_003.use_remesh_preserve_attributes = False
me_plane_003.update()

# ---- objects
ob_cube = bpy.data.objects.new('Cube', me_cube)
ob_plane = bpy.data.objects.new('Plane', me_plane_003)

# ---- transforms, parenting, visibility, modifiers, constraints
ob_cube.location = (0.0, 0.0, 0.0)
ob_cube.lock_rotations_4d = False
ob_cube.empty_display_type = 'ARROWS'
ob_cube.lineart.crease_threshold = 0.0
ob_plane.location = (0.0, 0.0, 0.0)

# ---- collection membership
col_collection.objects.link(ob_cube)
col_collection.objects.link(ob_plane)

# ---- scene / render settings (as saved in the file)
scene.frame_start = 1; scene.frame_end = 250; scene.frame_set(1)
scene.render.engine = 'BLENDER_EEVEE_NEXT'
scene.cycles.use_denoising = False
scene.cycles.samples = 128
scene.cycles.sampling_pattern = 'TABULATED_SOBOL'
scene.cycles.use_adaptive_sampling = False
scene.cycles.use_light_tree = False
scene.view_settings.view_transform = 'Filmic'
bpy.context.view_layer.update()

# ---- added for rendering (the .blend has no active camera and no usable light): camera, sun
cam_auto = bpy.data.cameras.new('AutoCamera')
cam_auto.lens = 50.0
cam_auto.sensor_width = 36.0
cam_auto.clip_end = 1000.0
ob_auto_camera = bpy.data.objects.new('AutoCamera', cam_auto)
scene.collection.objects.link(ob_auto_camera)
ob_auto_camera.location = (4.06434, -4.79583, 3.35973)
ob_auto_camera.rotation_euler = (1.09748, -7.21219e-08, 0.694738)
scene.camera = ob_auto_camera
light_auto_sun = bpy.data.lights.new('AutoSun', 'SUN')
light_auto_sun.energy = 3.0
light_auto_sun.angle = 0.0523599
ob_auto_sun = bpy.data.objects.new('AutoSun', light_auto_sun)
scene.collection.objects.link(ob_auto_sun)
ob_auto_sun.rotation_euler = (0.872665, 0.174533, 0.523599)
bpy.context.view_layer.update()
